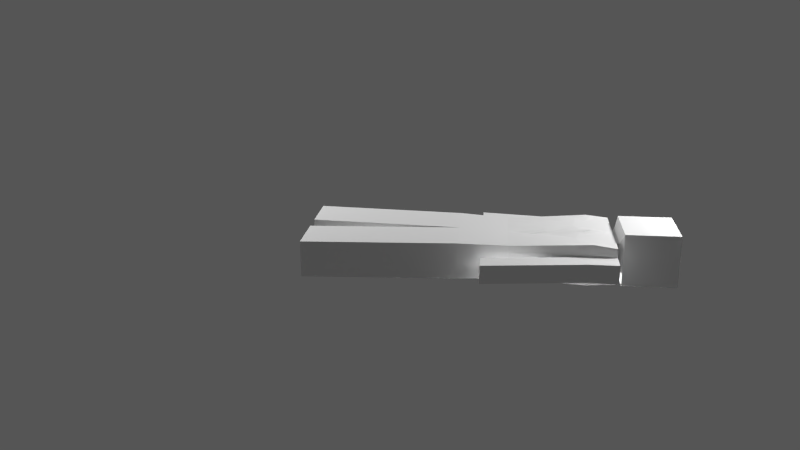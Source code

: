 # Source: default_player.blend  (saved by Blender 2.67.0; exported with 4.5.12 LTS)
import bpy
from mathutils import Matrix  # noqa: F401  (used for matrix-valued properties, if any)

bpy.ops.wm.read_factory_settings(use_empty=True)
scene = bpy.context.scene
scene.name = 'Scene'

# ---- collections
col_collection_1 = bpy.data.collections.new('Collection 1'); scene.collection.children.link(col_collection_1)

# ---- materials (node trees are filled in below, after node groups)
mat_material_001 = bpy.data.materials.new('Material.001')
mat_material_001.alpha_threshold = 0.0
mat_material_001.use_transparent_shadow = False
mat_material_001.roughness = 0.5
mat_material_001.specular_intensity = 0.0
mat_material_001.line_color = (0.0, 0.0, 0.0, 1.0)

# ---- material node trees

# ---- world
world_world_001 = bpy.data.worlds.new('World.001'); scene.world = world_world_001
world_world_001.color = (0.09084, 0.09084, 0.09084)
world_world_001.use_sun_shadow = False
world_world_001.sun_shadow_jitter_overblur = 0.0
world_world_001.cycles.sampling_method = 'MANUAL'
world_world_001.cycles.sample_map_resolution = 256

# ---- cameras
cam_camera_001 = bpy.data.cameras.new('Camera.001')
cam_camera_001.clip_end = 100.0
cam_camera_001.lens = 35.0
cam_camera_001.sensor_width = 32.0
cam_camera_001.sensor_height = 18.0
cam_camera_001.dof.focus_distance = 0.0
cam_camera_001.dof.aperture_fstop = 128.0

# ---- lights
light_lamp_003 = bpy.data.lights.new('Lamp.003', 'POINT')
light_lamp_003.transmission_factor = 0.0
light_lamp_003.cutoff_distance = 30.0
light_lamp_003.energy = 100.0
light_lamp_003.shadow_buffer_clip_start = 1.001
light_lamp_003.shadow_soft_size = 0.1
light_lamp_003.shadow_maximum_resolution = 0.006
light_lamp_003.use_absolute_resolution = True
light_lamp_003.cycles.use_multiple_importance_sampling = False
light_lamp_002 = bpy.data.lights.new('Lamp.002', 'POINT')
light_lamp_002.transmission_factor = 0.0
light_lamp_002.cutoff_distance = 30.0
light_lamp_002.energy = 100.0
light_lamp_002.shadow_buffer_clip_start = 1.001
light_lamp_002.shadow_soft_size = 0.1
light_lamp_002.shadow_maximum_resolution = 0.006
light_lamp_002.use_absolute_resolution = True
light_lamp_002.cycles.use_multiple_importance_sampling = False
light_lamp_001 = bpy.data.lights.new('Lamp.001', 'POINT')
light_lamp_001.transmission_factor = 0.0
light_lamp_001.cutoff_distance = 30.0
light_lamp_001.energy = 100.0
light_lamp_001.shadow_buffer_clip_start = 1.001
light_lamp_001.shadow_soft_size = 0.1
light_lamp_001.shadow_maximum_resolution = 0.006
light_lamp_001.use_absolute_resolution = True
light_lamp_001.cycles.use_multiple_importance_sampling = False
light_point = bpy.data.lights.new('Point', 'POINT')
light_point.transmission_factor = 0.0
light_point.energy = 28.0
light_point.shadow_buffer_clip_start = 0.5
light_point.shadow_soft_size = 0.1
light_point.shadow_maximum_resolution = 0.006
light_point.use_absolute_resolution = True
light_point.cycles.use_multiple_importance_sampling = False
light_lamp = bpy.data.lights.new('Lamp', 'POINT')
light_lamp.transmission_factor = 0.0
light_lamp.cutoff_distance = 30.0
light_lamp.energy = 100.0
light_lamp.shadow_buffer_clip_start = 1.001
light_lamp.shadow_soft_size = 0.1
light_lamp.shadow_maximum_resolution = 0.006
light_lamp.use_absolute_resolution = True
light_lamp.cycles.use_multiple_importance_sampling = False

# ---- meshes
me_cube_001 = bpy.data.meshes.new('Cube.001')
me_cube_001.from_pydata([(-0.09397, 0.2472, 0.8464), (0.09397, 0.2472, 0.8464), (-0.09397, 0.2472, 1.63), (0.09397, 0.2472, 1.63), (-0.09049, 0.2241, 1.098), (0.08249, 0.2241, 1.098), (-0.09397, 0.2991, 0.06301), (0.09397, 0.2991, 0.06301), (-0.09397, 0.05194, 0.06301), (0.09397, 0.05194, 0.06301), (-0.09397, 0.2732, 0.4547), (-0.09397, 0.02597, 0.4547), (0.09397, 0.2732, 0.4547), (0.09397, 0.02597, 0.4547), (0.04698, 0.2472, 1.63), (-0.1035, 0.2472, 1.485), (-0.04698, 0.2472, 1.63), (-0.04698, 0.2472, 1.485), (0.04698, 0.2472, 1.485), (0.04698, 0.3511, 1.63), (-0.04698, 0.3511, 1.63), (-0.04698, 0.3511, 1.485), (0.04698, 0.3511, 1.485), (-0.04698, 0.3158, 0.9625), (0.04698, 0.3158, 0.9625), (-0.04698, 0.4196, 0.9625), (0.04698, 0.4196, 0.9625), (-0.04698, 0.3853, 1.224), (-0.04698, 0.2815, 1.224), (0.04698, 0.3853, 1.224), (0.04698, 0.2815, 1.224), (-0.09397, 0.1343, 1.63), (-0.09397, 0.1648, 1.63), (0.06264, 0.2472, 1.63), (0.0783, 0.2472, 1.63), (-0.06264, 0.2472, 1.63), (-0.0783, 0.2472, 1.63), (0.09397, 0.1496, 1.63), (0.03132, 0.2472, 1.63), (0.01566, 0.2472, 1.63), (-0.03132, 0.2472, 1.63), (-0.01566, 0.2472, 1.63), (0.06264, 0.09313, 1.63), (-0.06264, 0.09313, 1.63), (0.0783, 0.1164, 1.652), (-0.0783, 0.1164, 1.652), (0.0, 0.1164, 1.652), (0.0783, 0.1164, 1.652), (-0.0783, 0.1164, 1.652), (0.0, 0.1164, 1.652), (0.1359, 0.1526, 1.671), (-0.1359, 0.1526, 1.671), (0.1359, 0.1526, 1.947), (-0.1359, 0.1526, 1.947), (0.1086, 0.2414, 1.513), (-0.09397, -0.2472, 0.8464), (0.09397, -0.2472, 0.8464), (-0.09397, -0.2472, 1.63), (0.09397, -0.2472, 1.63), (-0.09369, 0.0, 1.63), (-0.09049, -0.2241, 1.098), (-0.1095, 0.0, 0.8464), (0.08249, -0.2241, 1.098), (0.09397, 0.0, 1.63), (0.09397, 0.0, 0.8464), (-0.1061, 0.0, 1.098), (0.08249, 0.0, 1.098), (-0.09397, -0.2991, 0.06301), (0.09397, -0.2991, 0.06301), (-0.09397, -0.05194, 0.06301), (0.09397, -0.05194, 0.06301), (-0.09397, -0.2732, 0.4547), (-0.09397, -0.02597, 0.4547), (0.09397, -0.2732, 0.4547), (0.09397, -0.02597, 0.4547), (0.04698, -0.2472, 1.63), (-0.1035, -0.2472, 1.485), (-0.04698, -0.2472, 1.63), (-0.04698, -0.2472, 1.485), (0.04698, -0.2472, 1.485), (0.04698, -0.3511, 1.63), (-0.04698, -0.3511, 1.63), (-0.04698, -0.3511, 1.485), (0.04698, -0.3511, 1.485), (-0.04698, -0.3158, 0.9625), (0.04698, -0.3158, 0.9625), (-0.04698, -0.4196, 0.9625), (0.04698, -0.4196, 0.9625), (-0.04698, -0.3853, 1.224), (-0.04698, -0.2815, 1.224), (0.04698, -0.3853, 1.224), (0.04698, -0.2815, 1.224), (-0.09397, -0.1343, 1.63), (-0.09397, -0.1648, 1.63), (0.06264, -0.2472, 1.63), (0.0783, -0.2472, 1.63), (-0.06264, -0.2472, 1.63), (-0.0783, -0.2472, 1.63), (0.09397, -0.1496, 1.63), (-0.06264, 0.0, 1.63), (0.06264, 0.0, 1.63), (0.0, 0.0, 1.63), (0.06264, -0.09313, 1.63), (-0.06264, -0.09313, 1.63), (0.0783, -0.1164, 1.652), (-0.0783, -0.1164, 1.652), (0.0, -0.1164, 1.652), (0.0783, -0.1164, 1.652), (-0.0783, -0.1164, 1.652), (0.0, -0.1164, 1.652), (0.1359, -0.1526, 1.671), (-0.1359, -0.1526, 1.671), (0.1359, -0.1526, 1.947), (-0.1359, -0.1526, 1.947), (0.1086, -0.2414, 1.513), (0.07036, 0.0, 1.231), (0.09712, 0.0, 1.582), (0.1061, 0.0, 1.509), (-0.1116, 0.0, 1.389), (0.09397, -0.2472, 1.63), (0.1035, -0.2472, 1.485), (0.04698, -0.2472, 1.63), (0.04698, -0.2472, 1.485), (0.06264, -0.2472, 1.63), (0.0783, -0.2472, 1.63), (-0.09872, -0.2472, 1.557), (-0.08614, -0.2472, 1.63), (-0.05481, -0.2472, 1.63), (-0.07047, -0.2472, 1.63), (0.09872, -0.2472, 1.557), (0.08614, -0.2472, 1.63), (0.07522, -0.2472, 1.485), (0.05481, -0.2472, 1.63), (0.07047, -0.2472, 1.63), (-0.04698, -0.2991, 1.63), (0.0, -0.3511, 1.63), (0.04698, -0.2991, 1.63), (0.04698, -0.2472, 1.557), (-0.04698, -0.3511, 1.557), (0.04698, -0.3511, 1.557), (0.0, -0.2472, 1.485), (0.0, -0.3511, 1.485), (0.0, -0.2472, 1.63), (-0.04698, -0.2472, 1.557), (-0.04698, -0.2991, 1.485), (0.04698, -0.2991, 1.485), (0.0, -0.2991, 1.63), (0.0, -0.3511, 1.557), (-0.04698, -0.2991, 1.557), (0.04698, -0.2991, 1.557), (-0.04698, -0.2732, 1.63), (-0.02349, -0.3511, 1.63), (0.04698, -0.3251, 1.63), (0.04698, -0.2472, 1.594), (-0.04698, -0.3511, 1.594), (0.04698, -0.3511, 1.594), (0.02349, -0.2472, 1.485), (0.02349, -0.3511, 1.485), (-0.02349, -0.2472, 1.63), (-0.04698, -0.2472, 1.521), (-0.04698, -0.3251, 1.485), (0.04698, -0.2732, 1.485), (-0.04698, -0.3251, 1.63), (0.02349, -0.3511, 1.63), (0.04698, -0.2732, 1.63), (0.04698, -0.2472, 1.521), (-0.04698, -0.3511, 1.521), (0.04698, -0.3511, 1.521), (-0.02349, -0.2472, 1.485), (-0.02349, -0.3511, 1.485), (0.02349, -0.2472, 1.63), (-0.04698, -0.2472, 1.594), (-0.04698, -0.2732, 1.485), (0.04698, -0.3251, 1.485), (-0.02349, -0.2991, 1.63), (0.02349, -0.2991, 1.63), (0.0, -0.3251, 1.63), (0.0, -0.2732, 1.63), (0.02349, -0.3511, 1.557), (-0.02349, -0.3511, 1.557), (0.0, -0.3511, 1.594), (0.0, -0.3511, 1.521), (-0.04698, -0.3251, 1.557), (-0.04698, -0.2732, 1.557), (-0.04698, -0.2991, 1.594), (-0.04698, -0.2991, 1.521), (0.04698, -0.2732, 1.557), (0.04698, -0.3251, 1.557), (0.04698, -0.2991, 1.594), (0.04698, -0.2991, 1.521), (-0.02349, -0.2732, 1.63), (0.02349, -0.3511, 1.521), (-0.04698, -0.3251, 1.521), (0.04698, -0.2732, 1.521), (-0.02349, -0.3251, 1.63), (0.02349, -0.3251, 1.63), (0.02349, -0.2732, 1.63), (0.02349, -0.3511, 1.594), (-0.02349, -0.3511, 1.594), (-0.02349, -0.3511, 1.521), (-0.04698, -0.3251, 1.594), (-0.04698, -0.2732, 1.594), (-0.04698, -0.2732, 1.521), (0.04698, -0.2732, 1.594), (0.04698, -0.3251, 1.594), (0.04698, -0.3251, 1.521)], [], [(65, 4, 0, 61), (59, 31, 32, 2, 15, 4, 65, 118), (5, 66, 64, 1), (12, 13, 9, 7), (7, 9, 8, 6), (0, 1, 12, 10), (11, 8, 9, 13), (1, 64, 13, 12), (5, 1, 0, 4), (64, 61, 11, 13), (2, 36, 35, 16, 17, 15), (17, 16, 20, 21), (22, 18, 30, 29), (29, 26, 25, 27), (14, 18, 22, 19), (18, 17, 28, 30), (28, 27, 25, 23), (23, 25, 26, 24), (28, 23, 24, 30), (29, 30, 24, 26), (21, 22, 29, 27), (20, 19, 22, 21), (42, 44, 104, 102, 100), (45, 43, 99, 103, 105), (50, 51, 53, 52), (50, 52, 112, 110), (47, 49, 48, 51, 50), (3, 37, 63, 116, 117, 115, 66, 5, 54), (39, 41, 40, 16, 35, 36, 2, 32, 31, 59, 99, 101, 100, 63, 37, 3, 34, 33, 14, 38), (37, 42, 43, 31), (14, 33, 34, 3, 54, 18), (11, 10, 6, 8), (10, 12, 7, 6), (61, 0, 10, 11), (17, 18, 54, 5, 4, 15), (43, 45, 46, 44, 42), (17, 21, 27, 28), (65, 61, 55, 60), (59, 118, 65, 60, 76, 125, 57, 93, 92), (62, 56, 64, 66), (73, 68, 70, 74), (68, 67, 69, 70), (55, 71, 73, 56), (72, 74, 70, 69), (56, 73, 74, 64), (62, 60, 55, 56), (64, 74, 72, 61), (57, 125, 76, 78, 159, 143, 171, 77, 127, 96, 128, 97, 126), (39, 38, 14, 19, 20, 16, 40, 41), (78, 89, 88, 82, 160, 144, 172), (88, 90, 83, 157, 141, 169, 82), (110, 112, 113, 111), (52, 53, 113, 112), (50, 110, 107, 47), (107, 110, 111, 108, 109), (58, 114, 62, 66, 115, 117, 116, 63, 98), (75, 94, 95, 58, 98, 63, 100, 101, 99, 59, 92, 93, 57, 126, 97, 128, 96, 127, 77, 158, 142, 170), (98, 92, 103, 102), (75, 153, 137, 165, 79, 114, 58, 95, 94), (72, 69, 67, 71), (71, 67, 68, 73), (61, 72, 71, 55), (78, 76, 60, 62, 114, 79, 156, 140, 168), (103, 102, 104, 106, 105), (111, 51, 48, 108), (53, 51, 111, 113), (190, 158, 77, 150), (86, 84, 85, 87), (191, 157, 83, 167), (78, 168, 140, 156, 79, 91, 89), (88, 86, 87, 90), (91, 85, 84, 89), (86, 88, 89, 84), (90, 87, 85, 91), (124, 133, 123, 132, 121, 122, 131, 120, 129, 119, 130), (83, 90, 91, 79, 161, 145, 173), (192, 160, 82, 166), (193, 161, 79, 165), (194, 174, 134, 162), (195, 175, 146, 176), (196, 170, 142, 177), (197, 178, 139, 155), (198, 179, 147, 180), (199, 169, 141, 181), (200, 182, 138, 154), (201, 183, 148, 184), (202, 172, 144, 185), (203, 186, 137, 153), (204, 187, 149, 188), (205, 173, 145, 189), (174, 190, 150, 134), (146, 177, 190, 174), (177, 142, 158, 190), (178, 191, 167, 139), (147, 181, 191, 178), (181, 141, 157, 191), (182, 192, 166, 138), (148, 185, 192, 182), (185, 144, 160, 192), (186, 193, 165, 137), (149, 189, 193, 186), (189, 145, 161, 193), (151, 194, 162, 81), (135, 176, 194, 151), (176, 146, 174, 194), (163, 195, 176, 135), (80, 152, 195, 163), (152, 136, 175, 195), (175, 196, 177, 146), (136, 164, 196, 175), (164, 75, 170, 196), (163, 197, 155, 80), (135, 180, 197, 163), (180, 147, 178, 197), (151, 198, 180, 135), (81, 154, 198, 151), (154, 138, 179, 198), (179, 199, 181, 147), (138, 166, 199, 179), (166, 82, 169, 199), (162, 200, 154, 81), (134, 184, 200, 162), (184, 148, 182, 200), (150, 201, 184, 134), (77, 171, 201, 150), (171, 143, 183, 201), (183, 202, 185, 148), (143, 159, 202, 183), (159, 78, 172, 202), (164, 203, 153, 75), (136, 188, 203, 164), (188, 149, 186, 203), (152, 204, 188, 136), (80, 155, 204, 152), (155, 139, 187, 204), (187, 205, 189, 149), (139, 167, 205, 187), (167, 83, 173, 205)])
_uv = me_cube_001.uv_layers.new(name='UVMap')
_uv.uv.foreach_set('vector', [0.3654, 0.3071, 0.3047, 0.3073, 0.2985, 0.2392, 0.3654, 0.2392, 0.3654, 0.4514, 0.329, 0.4514, 0.3208, 0.4514, 0.2985, 0.4514, 0.2985, 0.4121, 0.3047, 0.3073, 0.3654, 0.3071, 0.3654, 0.3877, 0.1905, 0.3562, 0.1298, 0.35, 0.1298, 0.2881, 0.1968, 0.2881, 0.2038, 0.182, 0.1369, 0.182, 0.1439, 0.07584, 0.2109, 0.07584, 0.2109, 0.07584, 0.1439, 0.07584, 0.1439, 0.02493, 0.2109, 0.02493, 0.272, 0.2663, 0.2211, 0.2658, 0.2216, 0.1597, 0.2725, 0.16, 0.5488, 0.1237, 0.5488, 0.01759, 0.5997, 0.01759, 0.5997, 0.1237, 0.1968, 0.2881, 0.1298, 0.2881, 0.1369, 0.182, 0.2038, 0.182, 0.2257, 0.3348, 0.2211, 0.2658, 0.272, 0.2663, 0.2734, 0.3348, 0.5997, 0.2298, 0.5446, 0.2298, 0.5488, 0.1237, 0.5997, 0.1237, 0.2724, 0.477, 0.2699, 0.477, 0.2673, 0.4771, 0.2648, 0.4771, 0.2623, 0.439, 0.2801, 0.4387, 0.3003, 0.9125, 0.2998, 0.9734, 0.3396, 0.9737, 0.3397, 0.9125, 0.4687, 0.9139, 0.4302, 0.9152, 0.4422, 0.8146, 0.4817, 0.8146, 0.4132, 0.815, 0.4132, 0.7157, 0.3774, 0.7157, 0.3774, 0.815, 0.4249, 0.9517, 0.4302, 0.9152, 0.4687, 0.9139, 0.4691, 0.9651, 0.5417, 0.9557, 0.5049, 0.9544, 0.5049, 0.8551, 0.5406, 0.8551, 0.3133, 0.8132, 0.3528, 0.8132, 0.3658, 0.714, 0.3263, 0.714, 0.5049, 0.7559, 0.5049, 0.7164, 0.5406, 0.7164, 0.5406, 0.7559, 0.5049, 0.8551, 0.5049, 0.7559, 0.5406, 0.7559, 0.5406, 0.8551, 0.4817, 0.8146, 0.4422, 0.8146, 0.4552, 0.7154, 0.4947, 0.7154, 0.3774, 0.9142, 0.4132, 0.9142, 0.4132, 0.815, 0.3774, 0.815, 0.3772, 0.9748, 0.4134, 0.9648, 0.4132, 0.9142, 0.3774, 0.9142, 0.8094, 0.4588, 0.821, 0.4667, 0.7041, 0.4667, 0.7158, 0.4588, 0.7626, 0.4588, 0.821, 0.388, 0.8094, 0.3959, 0.7626, 0.3959, 0.7158, 0.3959, 0.7041, 0.388, 0.8391, 0.4956, 0.9751, 0.4956, 0.9751, 0.634, 0.8391, 0.634, 0.8391, 0.4956, 0.8391, 0.634, 0.6866, 0.634, 0.6866, 0.4956, 0.8213, 0.4666, 0.8213, 0.4273, 0.8213, 0.388, 0.8395, 0.359, 0.8391, 0.4956, 0.1968, 0.5003, 0.1703, 0.5003, 0.1298, 0.5003, 0.1316, 0.4805, 0.1296, 0.4505, 0.1298, 0.3895, 0.1298, 0.35, 0.1905, 0.3562, 0.1952, 0.4687, 0.3265, 0.6005, 0.3265, 0.6138, 0.3265, 0.6205, 0.3265, 0.6272, 0.3265, 0.6339, 0.3265, 0.6405, 0.3265, 0.6472, 0.2914, 0.6472, 0.2784, 0.6472, 0.2212, 0.6393, 0.2212, 0.6339, 0.2212, 0.6072, 0.2212, 0.5805, 0.2212, 0.5672, 0.2849, 0.5672, 0.3265, 0.5672, 0.3265, 0.5738, 0.3265, 0.5805, 0.3265, 0.5872, 0.3265, 0.5938, 0.2849, 0.5672, 0.2609, 0.5805, 0.2609, 0.6339, 0.2784, 0.6472, 0.241, 0.4804, 0.2356, 0.4808, 0.2308, 0.4813, 0.2205, 0.4805, 0.2203, 0.4473, 0.2389, 0.4421, 0.3584, 0.1331, 0.2914, 0.1331, 0.2844, 0.02694, 0.3514, 0.02694, 0.2725, 0.16, 0.2216, 0.1597, 0.2221, 0.05361, 0.273, 0.05362, 0.3654, 0.2392, 0.2985, 0.2392, 0.2914, 0.1331, 0.3584, 0.1331, 0.2623, 0.439, 0.2389, 0.4421, 0.2203, 0.4473, 0.2257, 0.3348, 0.2734, 0.3348, 0.2801, 0.4387, 0.8094, 0.3959, 0.821, 0.388, 0.821, 0.4273, 0.821, 0.4667, 0.8094, 0.4588, 0.3003, 0.9125, 0.3397, 0.9125, 0.3528, 0.8132, 0.3133, 0.8132, 0.3654, 0.3071, 0.3654, 0.2392, 0.4324, 0.2392, 0.4261, 0.3073, 0.3654, 0.4514, 0.3654, 0.3877, 0.3654, 0.3071, 0.4261, 0.3073, 0.4324, 0.4121, 0.4324, 0.4317, 0.4324, 0.4514, 0.4101, 0.4514, 0.4018, 0.4514, 0.06913, 0.3562, 0.06287, 0.2881, 0.1298, 0.2881, 0.1298, 0.35, 0.05583, 0.182, 0.0488, 0.07584, 0.1158, 0.07584, 0.1228, 0.182, 0.0488, 0.07584, 0.0488, 0.02493, 0.1158, 0.02493, 0.1158, 0.07584, 0.4637, 0.2425, 0.4637, 0.1364, 0.5146, 0.1364, 0.5146, 0.2425, 0.5488, 0.3359, 0.5997, 0.3359, 0.5997, 0.442, 0.5488, 0.442, 0.06287, 0.2881, 0.05583, 0.182, 0.1228, 0.182, 0.1298, 0.2881, 0.5115, 0.3107, 0.4646, 0.3107, 0.4637, 0.2425, 0.5146, 0.2425, 0.5997, 0.2298, 0.5997, 0.3359, 0.5488, 0.3359, 0.5446, 0.2298, 0.4611, 0.4674, 0.4599, 0.4414, 0.4587, 0.4154, 0.4765, 0.4154, 0.4772, 0.4284, 0.4779, 0.4414, 0.4786, 0.4544, 0.4793, 0.4674, 0.4767, 0.4674, 0.4741, 0.4674, 0.4715, 0.4674, 0.4689, 0.4674, 0.465, 0.4674, 0.3265, 0.6005, 0.3265, 0.5938, 0.3265, 0.5872, 0.3707, 0.5872, 0.3707, 0.6272, 0.3265, 0.6272, 0.3265, 0.6205, 0.3265, 0.6138, 0.1272, 0.913, 0.1142, 0.8137, 0.07468, 0.8137, 0.0877, 0.913, 0.09757, 0.913, 0.1074, 0.913, 0.1173, 0.913, 0.1319, 0.8137, 0.1676, 0.8137, 0.1676, 0.913, 0.1586, 0.913, 0.1497, 0.913, 0.1408, 0.913, 0.1319, 0.913, 0.6866, 0.4956, 0.6866, 0.634, 0.5506, 0.634, 0.5506, 0.4956, 0.8391, 0.634, 0.8391, 0.77, 0.6866, 0.77, 0.6866, 0.634, 0.8391, 0.4956, 0.6866, 0.4956, 0.7044, 0.4666, 0.8213, 0.4666, 0.7044, 0.4666, 0.6866, 0.4956, 0.6862, 0.359, 0.7044, 0.388, 0.7044, 0.4273, 0.06287, 0.5003, 0.06443, 0.4687, 0.06913, 0.3562, 0.1298, 0.35, 0.1298, 0.3895, 0.1296, 0.4505, 0.1316, 0.4805, 0.1298, 0.5003, 0.08932, 0.5003, 0.116, 0.5872, 0.116, 0.5805, 0.116, 0.5738, 0.116, 0.5672, 0.1575, 0.5672, 0.2212, 0.5672, 0.2212, 0.5805, 0.2212, 0.6072, 0.2212, 0.6339, 0.2212, 0.6393, 0.164, 0.6472, 0.151, 0.6472, 0.116, 0.6472, 0.116, 0.6439, 0.116, 0.6405, 0.116, 0.6372, 0.116, 0.6339, 0.116, 0.6305, 0.116, 0.6272, 0.116, 0.6172, 0.116, 0.6072, 0.116, 0.5972, 0.1575, 0.5672, 0.164, 0.6472, 0.1816, 0.6339, 0.1816, 0.5805, 0.4995, 0.4678, 0.4998, 0.4551, 0.5002, 0.4424, 0.5005, 0.4297, 0.5008, 0.417, 0.5186, 0.4231, 0.5173, 0.4675, 0.5122, 0.4676, 0.5071, 0.4677, 0.3725, 0.1331, 0.3795, 0.02694, 0.4465, 0.02694, 0.4394, 0.1331, 0.4637, 0.1364, 0.4637, 0.03026, 0.5146, 0.03026, 0.5146, 0.1364, 0.3654, 0.2392, 0.3725, 0.1331, 0.4394, 0.1331, 0.4324, 0.2392, 0.4765, 0.4154, 0.4587, 0.4154, 0.4646, 0.3107, 0.5115, 0.3107, 0.5186, 0.4231, 0.5008, 0.417, 0.4947, 0.4166, 0.4886, 0.4162, 0.4826, 0.4158, 0.7158, 0.3959, 0.7158, 0.4588, 0.7041, 0.4667, 0.7041, 0.4273, 0.7041, 0.388, 0.6862, 0.359, 0.8395, 0.359, 0.8213, 0.388, 0.7044, 0.388, 0.3981, 0.634, 0.3981, 0.4956, 0.5506, 0.4956, 0.5506, 0.634, 0.1049, 0.6172, 0.116, 0.6172, 0.116, 0.6272, 0.1049, 0.6272, 0.2486, 0.7165, 0.2486, 0.756, 0.2844, 0.756, 0.2844, 0.7165, 0.1586, 0.9268, 0.1586, 0.913, 0.1676, 0.913, 0.1676, 0.9268, 0.2486, 0.9546, 0.2574, 0.9548, 0.2662, 0.955, 0.275, 0.9552, 0.2838, 0.9554, 0.2844, 0.8553, 0.2486, 0.8553, 0.1319, 0.8137, 0.1319, 0.7145, 0.1676, 0.7145, 0.1676, 0.8137, 0.2844, 0.8553, 0.2844, 0.756, 0.2486, 0.756, 0.2486, 0.8553, 0.06171, 0.7144, 0.07468, 0.8137, 0.1142, 0.8137, 0.1012, 0.7145, 0.1874, 0.8142, 0.1743, 0.715, 0.2138, 0.715, 0.2268, 0.8142, 0.0, 0.0, 0.0, 0.0, 0.0, 0.0, 0.0, 0.0, 0.0, 0.0, 0.0, 0.0, 0.0, 0.0, 0.0, 0.0, 0.0, 0.0, 0.0, 0.0, 0.0, 0.0, 0.2004, 0.9135, 0.1874, 0.8142, 0.2268, 0.8142, 0.2393, 0.9143, 0.2296, 0.9141, 0.2199, 0.9139, 0.2101, 0.9137, 0.09757, 0.9268, 0.09757, 0.913, 0.0877, 0.913, 0.0877, 0.9268, 0.2297, 0.9277, 0.2296, 0.9141, 0.2393, 0.9143, 0.2395, 0.9279, 0.08278, 0.6172, 0.09384, 0.6172, 0.09384, 0.6272, 0.08278, 0.6272, 0.08278, 0.5972, 0.09384, 0.5972, 0.09384, 0.6072, 0.08278, 0.6072, 0.1049, 0.5972, 0.116, 0.5972, 0.116, 0.6072, 0.1049, 0.6072, 0.1586, 0.9544, 0.1586, 0.9406, 0.1676, 0.9406, 0.1676, 0.9544, 0.1408, 0.9544, 0.1408, 0.9406, 0.1497, 0.9406, 0.1497, 0.9544, 0.1408, 0.9268, 0.1408, 0.913, 0.1497, 0.913, 0.1497, 0.9268, 0.09757, 0.9544, 0.09757, 0.9406, 0.0877, 0.9406, 0.0877, 0.9544, 0.1173, 0.9544, 0.1173, 0.9406, 0.1074, 0.9406, 0.1074, 0.9544, 0.1173, 0.9268, 0.1173, 0.913, 0.1074, 0.913, 0.1074, 0.9268, 0.2299, 0.955, 0.2298, 0.9414, 0.2396, 0.9415, 0.2397, 0.955, 0.2102, 0.9549, 0.2102, 0.9412, 0.22, 0.9413, 0.2201, 0.9549, 0.2102, 0.9274, 0.2101, 0.9137, 0.2199, 0.9139, 0.2199, 0.9276, 0.09384, 0.6172, 0.1049, 0.6172, 0.1049, 0.6272, 0.09384, 0.6272, 0.09384, 0.6072, 0.1049, 0.6072, 0.1049, 0.6172, 0.09384, 0.6172, 0.1049, 0.6072, 0.116, 0.6072, 0.116, 0.6172, 0.1049, 0.6172, 0.1586, 0.9406, 0.1586, 0.9268, 0.1676, 0.9268, 0.1676, 0.9406, 0.1497, 0.9406, 0.1497, 0.9268, 0.1586, 0.9268, 0.1586, 0.9406, 0.1497, 0.9268, 0.1497, 0.913, 0.1586, 0.913, 0.1586, 0.9268, 0.09757, 0.9406, 0.09757, 0.9268, 0.0877, 0.9268, 0.0877, 0.9406, 0.1074, 0.9406, 0.1074, 0.9268, 0.09757, 0.9268, 0.09757, 0.9406, 0.1074, 0.9268, 0.1074, 0.913, 0.09757, 0.913, 0.09757, 0.9268, 0.2298, 0.9414, 0.2297, 0.9277, 0.2395, 0.9279, 0.2396, 0.9415, 0.22, 0.9413, 0.2199, 0.9276, 0.2297, 0.9277, 0.2298, 0.9414, 0.2199, 0.9276, 0.2199, 0.9139, 0.2296, 0.9141, 0.2297, 0.9277, 0.07172, 0.6172, 0.08278, 0.6172, 0.08278, 0.6272, 0.07172, 0.6272, 0.07172, 0.6072, 0.08278, 0.6072, 0.08278, 0.6172, 0.07172, 0.6172, 0.08278, 0.6072, 0.09384, 0.6072, 0.09384, 0.6172, 0.08278, 0.6172, 0.07172, 0.5972, 0.08278, 0.5972, 0.08278, 0.6072, 0.07172, 0.6072, 0.07172, 0.5872, 0.08278, 0.5872, 0.08278, 0.5972, 0.07172, 0.5972, 0.08278, 0.5872, 0.09384, 0.5872, 0.09384, 0.5972, 0.08278, 0.5972, 0.09384, 0.5972, 0.1049, 0.5972, 0.1049, 0.6072, 0.09384, 0.6072, 0.09384, 0.5872, 0.1049, 0.5872, 0.1049, 0.5972, 0.09384, 0.5972, 0.1049, 0.5872, 0.116, 0.5872, 0.116, 0.5972, 0.1049, 0.5972, 0.1586, 0.9681, 0.1586, 0.9544, 0.1676, 0.9544, 0.1676, 0.9681, 0.1497, 0.9681, 0.1497, 0.9544, 0.1586, 0.9544, 0.1586, 0.9681, 0.1497, 0.9544, 0.1497, 0.9406, 0.1586, 0.9406, 0.1586, 0.9544, 0.1408, 0.9681, 0.1408, 0.9544, 0.1497, 0.9544, 0.1497, 0.9681, 0.1319, 0.9681, 0.1319, 0.9544, 0.1408, 0.9544, 0.1408, 0.9681, 0.1319, 0.9544, 0.1319, 0.9406, 0.1408, 0.9406, 0.1408, 0.9544, 0.1408, 0.9406, 0.1408, 0.9268, 0.1497, 0.9268, 0.1497, 0.9406, 0.1319, 0.9406, 0.1319, 0.9268, 0.1408, 0.9268, 0.1408, 0.9406, 0.1319, 0.9268, 0.1319, 0.913, 0.1408, 0.913, 0.1408, 0.9268, 0.09757, 0.9681, 0.09757, 0.9544, 0.0877, 0.9544, 0.0877, 0.9681, 0.1074, 0.9681, 0.1074, 0.9544, 0.09757, 0.9544, 0.09757, 0.9681, 0.1074, 0.9544, 0.1074, 0.9406, 0.09757, 0.9406, 0.09757, 0.9544, 0.1173, 0.9681, 0.1173, 0.9544, 0.1074, 0.9544, 0.1074, 0.9681, 0.1272, 0.9681, 0.1272, 0.9544, 0.1173, 0.9544, 0.1173, 0.9681, 0.1272, 0.9544, 0.1272, 0.9406, 0.1173, 0.9406, 0.1173, 0.9544, 0.1173, 0.9406, 0.1173, 0.9268, 0.1074, 0.9268, 0.1074, 0.9406, 0.1272, 0.9406, 0.1272, 0.9268, 0.1173, 0.9268, 0.1173, 0.9406, 0.1272, 0.9268, 0.1272, 0.913, 0.1173, 0.913, 0.1173, 0.9268, 0.23, 0.9686, 0.2299, 0.955, 0.2397, 0.955, 0.2399, 0.9686, 0.2201, 0.9686, 0.2201, 0.9549, 0.2299, 0.955, 0.23, 0.9686, 0.2201, 0.9549, 0.22, 0.9413, 0.2298, 0.9414, 0.2299, 0.955, 0.2103, 0.9686, 0.2102, 0.9549, 0.2201, 0.9549, 0.2201, 0.9686, 0.2004, 0.9686, 0.2004, 0.9548, 0.2102, 0.9549, 0.2103, 0.9686, 0.2004, 0.9548, 0.2004, 0.9411, 0.2102, 0.9412, 0.2102, 0.9549, 0.2102, 0.9412, 0.2102, 0.9274, 0.2199, 0.9276, 0.22, 0.9413, 0.2004, 0.9411, 0.2004, 0.9273, 0.2102, 0.9274, 0.2102, 0.9412, 0.2004, 0.9273, 0.2004, 0.9135, 0.2101, 0.9137, 0.2102, 0.9274])
_ca = me_cube_001.color_attributes.new('Col', 'BYTE_COLOR', 'CORNER')
_ca.data.foreach_set('color', [0.9387, 1.0, 0.9823, 1.0, 0.9387, 1.0, 0.9823, 1.0, 0.9387, 1.0, 0.9823, 1.0, 0.8308, 0.8796, 0.9823, 1.0, 0.9387, 1.0, 0.9823, 1.0, 0.9387, 1.0, 0.9823, 1.0, 0.9387, 1.0, 0.9823, 1.0, 0.9387, 1.0, 0.9823, 1.0, 0.9387, 1.0, 0.9823, 1.0, 0.9387, 1.0, 0.9823, 1.0, 0.9387, 1.0, 0.9823, 1.0, 0.9387, 1.0, 0.9823, 1.0, 0.9387, 1.0, 0.9823, 1.0, 0.9387, 1.0, 0.9823, 1.0, 0.9387, 1.0, 0.9823, 1.0, 0.9387, 1.0, 0.9823, 1.0, 0.9387, 1.0, 0.9823, 1.0, 0.9387, 1.0, 0.9823, 1.0, 0.9387, 1.0, 0.9823, 1.0, 0.9387, 1.0, 0.9823, 1.0, 0.9387, 1.0, 0.9823, 1.0, 0.9387, 1.0, 0.9823, 1.0, 0.9387, 1.0, 0.9823, 1.0, 0.9387, 1.0, 0.9823, 1.0, 0.9387, 1.0, 0.9823, 1.0, 0.9387, 1.0, 0.9823, 1.0, 0.9387, 1.0, 0.9823, 1.0, 0.9387, 1.0, 0.9823, 1.0, 0.9387, 1.0, 0.9823, 1.0, 0.9387, 1.0, 0.9823, 1.0, 0.4179, 0.4397, 0.9911, 1.0, 0.9301, 0.9911, 0.9823, 1.0, 0.9387, 1.0, 0.9823, 1.0, 0.9387, 1.0, 0.9823, 1.0, 0.9387, 1.0, 0.9823, 1.0, 0.9387, 1.0, 0.9823, 1.0, 0.9387, 1.0, 0.9823, 1.0, 0.9387, 1.0, 0.9823, 1.0, 0.9387, 1.0, 0.9823, 1.0, 0.9387, 1.0, 0.9823, 1.0, 0.9387, 1.0, 0.9823, 1.0, 0.9387, 1.0, 0.9823, 1.0, 0.9387, 1.0, 0.9823, 1.0, 0.9387, 1.0, 0.9823, 1.0, 0.9387, 1.0, 0.9823, 1.0, 0.9387, 1.0, 0.9823, 1.0, 0.9387, 1.0, 0.9823, 1.0, 0.9387, 1.0, 0.9823, 1.0, 0.9387, 1.0, 0.9823, 1.0, 0.9387, 1.0, 0.9823, 1.0, 0.9387, 1.0, 0.9823, 1.0, 0.9387, 1.0, 0.9823, 1.0, 0.9387, 1.0, 0.9823, 1.0, 0.9387, 1.0, 0.9823, 1.0, 1.0, 1.0, 1.0, 1.0, 1.0, 1.0, 1.0, 1.0, 1.0, 1.0, 1.0, 1.0, 1.0, 1.0, 1.0, 1.0, 0.9387, 1.0, 0.9823, 1.0, 1.0, 1.0, 1.0, 1.0, 0.9473, 1.0, 0.9911, 1.0, 0.9387, 1.0, 0.9823, 1.0, 1.0, 1.0, 1.0, 1.0, 1.0, 1.0, 1.0, 1.0, 1.0, 1.0, 1.0, 1.0, 1.0, 1.0, 1.0, 1.0, 1.0, 1.0, 1.0, 1.0, 1.0, 1.0, 1.0, 1.0, 1.0, 1.0, 1.0, 1.0, 1.0, 1.0, 1.0, 1.0, 0.9387, 1.0, 0.9823, 1.0, 0.9387, 1.0, 0.9823, 1.0, 0.9473, 1.0, 0.9911, 1.0, 0.9387, 1.0, 0.9823, 1.0, 1.0, 1.0, 1.0, 1.0, 1.0, 1.0, 1.0, 1.0, 1.0, 1.0, 1.0, 1.0, 1.0, 1.0, 1.0, 1.0, 1.0, 1.0, 1.0, 1.0, 1.0, 1.0, 1.0, 1.0, 1.0, 1.0, 1.0, 1.0, 1.0, 1.0, 1.0, 1.0, 1.0, 1.0, 1.0, 1.0, 1.0, 1.0, 1.0, 1.0, 1.0, 1.0, 1.0, 1.0, 1.0, 1.0, 1.0, 1.0, 0.9387, 1.0, 0.9823, 1.0, 0.9387, 1.0, 0.9823, 1.0, 0.9387, 1.0, 0.9823, 1.0, 0.9387, 1.0, 0.9823, 1.0, 0.9387, 1.0, 0.9823, 1.0, 0.9387, 1.0, 0.9823, 1.0, 0.9387, 1.0, 0.9823, 1.0, 0.9387, 1.0, 0.9823, 1.0, 1.0, 1.0, 1.0, 1.0, 1.0, 1.0, 1.0, 1.0, 1.0, 1.0, 1.0, 1.0, 1.0, 1.0, 1.0, 1.0, 1.0, 1.0, 1.0, 1.0, 0.9387, 1.0, 0.9823, 1.0, 0.9387, 1.0, 0.9823, 1.0, 0.9387, 1.0, 0.9823, 1.0, 0.956, 0.5457, 0.807, 1.0, 0.956, 0.4508, 0.7605, 1.0, 0.9387, 1.0, 0.9823, 1.0, 0.9387, 1.0, 0.9823, 1.0, 0.9387, 1.0, 0.9823, 1.0, 0.9823, 1.0, 1.0, 1.0, 1.0, 1.0, 1.0, 1.0, 1.0, 1.0, 1.0, 1.0, 0.9473, 1.0, 0.9911, 1.0, 0.9387, 1.0, 0.9823, 1.0, 1.0, 1.0, 1.0, 1.0, 1.0, 1.0, 1.0, 1.0, 1.0, 1.0, 1.0, 1.0, 1.0, 1.0, 1.0, 1.0, 1.0, 1.0, 1.0, 1.0, 1.0, 1.0, 1.0, 1.0, 0.9911, 1.0, 1.0, 1.0, 0.9473, 1.0, 0.9823, 1.0, 0.9387, 1.0, 0.9823, 1.0, 0.9387, 1.0, 0.9823, 1.0, 0.9387, 1.0, 0.9823, 1.0, 0.9387, 1.0, 0.9823, 1.0, 0.9387, 1.0, 0.9823, 1.0, 1.0, 1.0, 1.0, 1.0, 0.9387, 1.0, 0.9823, 1.0, 0.9387, 1.0, 0.9823, 1.0, 0.9387, 1.0, 0.9823, 1.0, 0.9387, 1.0, 0.9823, 1.0, 0.9387, 1.0, 0.9823, 1.0, 0.9387, 1.0, 0.9823, 1.0, 0.9387, 1.0, 0.9823, 1.0, 0.9387, 1.0, 0.9823, 1.0, 0.9387, 1.0, 0.9823, 1.0, 0.9387, 1.0, 0.9823, 1.0, 0.9387, 1.0, 0.9823, 1.0, 0.9387, 1.0, 0.9823, 1.0, 0.9387, 1.0, 0.9823, 1.0, 0.9387, 1.0, 0.9823, 1.0, 0.9387, 1.0, 0.9823, 1.0, 0.9473, 1.0, 0.9911, 1.0, 0.9473, 1.0, 0.9911, 1.0, 0.9387, 1.0, 0.9823, 1.0, 0.9387, 1.0, 0.9823, 1.0, 0.9387, 1.0, 0.9823, 1.0, 0.9387, 1.0, 0.9823, 1.0, 0.9387, 1.0, 0.9823, 1.0, 0.9387, 1.0, 0.9823, 1.0, 0.9387, 1.0, 0.9823, 1.0, 0.9387, 1.0, 0.9823, 1.0, 0.9387, 1.0, 0.9823, 1.0, 0.9473, 1.0, 0.9911, 1.0, 0.9473, 1.0, 0.9911, 1.0, 0.9387, 1.0, 0.9823, 1.0, 0.9387, 1.0, 0.9823, 1.0, 0.9387, 1.0, 0.9823, 1.0, 0.9387, 1.0, 0.9823, 1.0, 0.9387, 1.0, 0.9823, 1.0, 0.9387, 1.0, 0.9823, 1.0, 0.9387, 1.0, 0.9823, 1.0, 0.9387, 1.0, 0.9823, 1.0, 0.9387, 1.0, 0.9823, 1.0, 0.9387, 1.0, 0.9823, 1.0, 0.8308, 0.8796, 0.9823, 1.0, 0.9387, 1.0, 0.9823, 1.0, 0.9387, 1.0, 0.9823, 1.0, 0.9387, 1.0, 0.9823, 1.0, 0.9387, 1.0, 0.9823, 1.0, 0.9387, 1.0, 0.9823, 1.0, 0.9387, 1.0, 0.9823, 1.0, 0.9387, 1.0, 0.9823, 1.0, 0.9387, 1.0, 0.9823, 1.0, 0.9387, 1.0, 0.9823, 1.0, 1.0, 1.0, 1.0, 1.0, 1.0, 1.0, 1.0, 1.0, 1.0, 1.0, 1.0, 1.0, 1.0, 1.0, 1.0, 1.0, 1.0, 1.0, 1.0, 1.0, 0.9387, 1.0, 0.9823, 1.0, 0.9387, 1.0, 0.9823, 1.0, 0.9387, 1.0, 0.9823, 1.0, 0.9387, 1.0, 0.9823, 1.0, 0.9387, 1.0, 0.9823, 1.0, 0.8308, 0.8796, 0.9823, 1.0, 0.9387, 1.0, 0.9823, 1.0, 0.9387, 1.0, 0.9823, 1.0, 0.9387, 1.0, 0.9823, 1.0, 0.9387, 1.0, 0.9823, 1.0, 0.9387, 1.0, 0.9823, 1.0, 0.9387, 1.0, 0.9823, 1.0, 0.9387, 1.0, 0.9823, 1.0, 0.9387, 1.0, 0.9823, 1.0, 0.9387, 1.0, 0.9823, 1.0, 0.9387, 1.0, 0.9823, 1.0, 0.9387, 1.0, 0.9823, 1.0, 0.9387, 1.0, 0.9823, 1.0, 0.9387, 1.0, 0.9823, 1.0, 0.9387, 1.0, 0.9823, 1.0, 0.9387, 1.0, 0.9823, 1.0, 0.9387, 1.0, 0.9823, 1.0, 0.9387, 1.0, 0.9823, 1.0, 0.9387, 1.0, 0.9823, 1.0, 0.9387, 1.0, 0.9823, 1.0, 0.8388, 0.8963, 0.9823, 1.0, 0.9387, 1.0, 0.9823, 1.0, 0.9387, 1.0, 0.9823, 1.0, 0.9387, 1.0, 0.9823, 1.0, 0.9387, 1.0, 0.9823, 1.0, 0.9387, 1.0, 0.9823, 1.0, 0.9387, 1.0, 0.9823, 1.0, 0.9387, 1.0, 0.9823, 1.0, 0.9387, 1.0, 0.9823, 1.0, 0.9387, 1.0, 0.9823, 1.0, 0.9387, 1.0, 0.9823, 1.0, 0.9387, 1.0, 0.9823, 1.0, 0.9387, 1.0, 0.9823, 1.0, 0.9387, 1.0, 0.9823, 1.0, 0.9387, 1.0, 0.9823, 1.0, 0.9387, 1.0, 0.9823, 1.0, 0.9387, 1.0, 0.9823, 1.0, 0.9387, 1.0, 0.9823, 1.0, 0.9387, 1.0, 0.9823, 1.0, 0.9387, 1.0, 0.9823, 1.0, 0.9823, 1.0, 1.0, 1.0, 0.9387, 1.0, 0.9823, 1.0, 0.9387, 1.0, 0.9823, 1.0, 0.9387, 1.0, 0.9823, 1.0, 0.9387, 1.0, 0.9823, 1.0, 0.9387, 1.0, 0.9823, 1.0, 0.9387, 1.0, 0.9823, 1.0, 0.9387, 1.0, 0.9823, 1.0, 0.9387, 1.0, 0.9823, 1.0, 0.9387, 1.0, 0.9823, 1.0, 0.9387, 1.0, 0.9823, 1.0, 0.9387, 1.0, 0.9823, 1.0, 0.9387, 1.0, 0.9823, 1.0, 0.9387, 1.0, 0.9823, 1.0, 0.9387, 1.0, 0.9823, 1.0, 0.9387, 1.0, 0.9823, 1.0, 0.9387, 1.0, 0.9823, 1.0, 0.9387, 1.0, 0.9823, 1.0, 0.9387, 1.0, 0.9823, 1.0, 0.9387, 1.0, 0.9823, 1.0, 0.9387, 1.0, 0.9823, 1.0, 0.9387, 1.0, 0.9823, 1.0, 0.9387, 1.0, 0.9823, 1.0, 0.9387, 1.0, 0.9823, 1.0, 0.9387, 1.0, 0.9823, 1.0, 0.9387, 1.0, 0.9823, 1.0, 0.9387, 1.0, 0.9823, 1.0, 0.9387, 1.0, 0.9823, 1.0, 0.9387, 1.0, 0.9823, 1.0, 0.9387, 1.0, 0.9823, 1.0, 0.9387, 1.0, 0.9823, 1.0, 0.9387, 1.0, 0.9823, 1.0, 0.9387, 1.0, 0.9823, 1.0, 0.9387, 1.0, 0.9823, 1.0, 0.9387, 1.0, 0.9823, 1.0, 0.9387, 1.0, 0.9823, 1.0, 0.9387, 1.0, 0.9823, 1.0, 0.9387, 1.0, 0.9823, 1.0, 0.9387, 1.0, 0.9823, 1.0, 0.9387, 1.0, 0.9823, 1.0, 0.7682, 0.8228, 0.9911, 1.0, 0.4678, 0.5029, 0.9911, 1.0, 0.9387, 1.0, 0.9823, 1.0, 0.9823, 1.0, 1.0, 1.0, 0.9387, 1.0, 0.9823, 1.0, 0.9387, 1.0, 0.9823, 1.0, 0.9387, 1.0, 0.9823, 1.0, 0.0, 0.0003035, 1.0, 1.0, 0.0, 0.0003035, 1.0, 1.0, 0.0, 0.0003035, 1.0, 1.0, 0.0, 0.0003035, 1.0, 1.0, 0.0, 0.0003035, 1.0, 1.0, 0.0, 0.0003035, 1.0, 1.0, 0.0, 0.0003035, 1.0, 1.0, 0.0, 0.0003035, 1.0, 1.0, 0.0, 0.0003035, 1.0, 1.0, 0.9387, 1.0, 0.9823, 1.0, 0.9387, 1.0, 0.9823, 1.0, 0.9387, 1.0, 0.9823, 1.0, 0.9387, 1.0, 0.9823, 1.0, 0.9387, 1.0, 0.9823, 1.0, 0.9387, 1.0, 0.9823, 1.0, 0.9387, 1.0, 0.9823, 1.0, 0.9473, 1.0, 0.9823, 1.0, 0.9387, 1.0, 0.9823, 1.0, 0.9387, 1.0, 0.9823, 1.0, 0.9387, 1.0, 0.9823, 1.0, 0.9387, 1.0, 0.9823, 1.0, 0.9387, 1.0, 0.9823, 1.0, 0.9387, 1.0, 0.9823, 1.0, 0.9387, 1.0, 0.9823, 1.0, 0.9387, 1.0, 0.9823, 1.0, 0.9387, 1.0, 0.9823, 1.0, 0.9387, 1.0, 0.9823, 1.0, 0.9387, 1.0, 0.9823, 1.0, 0.9387, 1.0, 0.9823, 1.0, 0.9387, 1.0, 0.9823, 1.0, 0.9387, 1.0, 0.9823, 1.0, 0.9387, 1.0, 0.9823, 1.0, 0.9387, 1.0, 0.9823, 1.0, 0.9387, 1.0, 0.9823, 1.0, 0.9387, 1.0, 0.9823, 1.0, 0.9387, 1.0, 0.9823, 1.0, 0.9387, 1.0, 0.9823, 1.0, 0.9387, 1.0, 0.9823, 1.0, 0.9387, 1.0, 0.9823, 1.0, 0.9387, 1.0, 0.9823, 1.0, 0.9387, 1.0, 0.9823, 1.0, 0.9387, 1.0, 0.9823, 1.0, 0.9387, 1.0, 0.9823, 1.0, 0.9387, 1.0, 0.9823, 1.0, 0.9387, 1.0, 0.9823, 1.0, 0.9387, 1.0, 0.9823, 1.0, 0.9387, 1.0, 0.9823, 1.0, 0.9387, 1.0, 0.9823, 1.0, 0.9387, 1.0, 0.9823, 1.0, 0.9387, 1.0, 0.9823, 1.0, 0.9387, 1.0, 0.9823, 1.0, 0.9387, 1.0, 0.9823, 1.0, 0.9387, 1.0, 0.9823, 1.0, 0.9387, 1.0, 0.9823, 1.0, 0.9387, 1.0, 0.9823, 1.0, 0.9387, 1.0, 0.9823, 1.0, 0.9387, 1.0, 0.9823, 1.0, 0.9387, 1.0, 0.9823, 1.0, 0.9387, 1.0, 0.9823, 1.0, 0.8963, 0.956, 0.9823, 1.0, 0.9387, 1.0, 0.9823, 1.0, 0.9387, 1.0, 0.9823, 1.0, 0.9387, 1.0, 0.9823, 1.0, 0.9387, 1.0, 0.9823, 1.0, 0.9387, 1.0, 0.9823, 1.0, 0.9387, 1.0, 0.9823, 1.0, 0.9387, 1.0, 0.9823, 1.0, 0.9387, 1.0, 0.9823, 1.0, 0.9387, 1.0, 0.9823, 1.0, 0.9387, 1.0, 0.9823, 1.0, 0.9387, 1.0, 0.9823, 1.0, 0.9387, 1.0, 0.9823, 1.0, 0.9387, 1.0, 0.9823, 1.0, 0.9387, 1.0, 0.9823, 1.0, 0.0, 0.0003035, 1.0, 1.0, 0.0, 0.0003035, 1.0, 1.0, 0.0, 0.0003035, 1.0, 1.0, 0.0, 0.0003035, 1.0, 1.0, 0.0, 0.0003035, 1.0, 1.0, 0.9387, 1.0, 0.9823, 1.0, 0.9387, 1.0, 0.9823, 1.0, 0.9387, 1.0, 0.9823, 1.0, 0.956, 0.4508, 0.7605, 1.0, 0.9387, 1.0, 0.9823, 1.0, 0.9387, 1.0, 0.9823, 1.0, 0.9387, 1.0, 0.9823, 1.0, 0.9387, 1.0, 0.9823, 1.0, 0.9387, 1.0, 0.9823, 1.0, 0.9387, 1.0, 0.9823, 1.0, 0.9387, 1.0, 0.9823, 1.0, 0.9387, 1.0, 0.9823, 1.0, 0.9387, 1.0, 0.9823, 1.0, 0.9387, 1.0, 0.9823, 1.0, 0.9387, 1.0, 0.9823, 1.0, 0.9473, 1.0, 0.9823, 1.0, 0.9387, 1.0, 0.9823, 1.0, 0.9387, 1.0, 0.9823, 1.0, 0.9387, 1.0, 0.9823, 1.0, 0.9387, 1.0, 0.9823, 1.0, 1.0, 1.0, 1.0, 1.0, 0.521, 0.521, 1.0, 1.0, 0.2122, 0.2159, 1.0, 1.0, 0.04971, 0.05127, 1.0, 1.0, 0.0, 0.0003035, 1.0, 1.0, 0.9387, 1.0, 0.9823, 1.0, 0.9387, 1.0, 0.9823, 1.0, 0.9387, 1.0, 0.9823, 1.0, 0.9301, 0.9911, 0.9823, 1.0, 0.9387, 1.0, 0.9823, 1.0, 0.9387, 1.0, 0.9823, 1.0, 1.0, 1.0, 1.0, 1.0, 0.9387, 1.0, 0.9823, 1.0, 0.9387, 1.0, 0.9823, 1.0, 0.9911, 1.0, 1.0, 1.0, 0.9301, 0.9911, 0.9823, 1.0, 0.9301, 0.9911, 0.9823, 1.0, 0.01161, 0.01298, 1.0, 1.0, 0.9387, 1.0, 0.9823, 1.0, 0.9387, 1.0, 0.9823, 1.0, 0.9387, 1.0, 0.9823, 1.0, 0.9387, 1.0, 0.9823, 1.0, 0.9387, 1.0, 0.9823, 1.0, 0.9387, 1.0, 0.9823, 1.0, 0.9387, 1.0, 0.9823, 1.0, 0.9387, 1.0, 0.9823, 1.0, 0.9387, 1.0, 0.9823, 1.0, 0.9387, 1.0, 0.9823, 1.0, 0.9387, 1.0, 0.9823, 1.0, 0.9387, 1.0, 0.9823, 1.0, 0.9387, 1.0, 0.9823, 1.0, 0.9387, 1.0, 0.9823, 1.0, 0.9387, 1.0, 0.9823, 1.0, 0.9387, 1.0, 0.9823, 1.0, 0.9387, 1.0, 0.9823, 1.0, 0.9387, 1.0, 0.9823, 1.0, 0.9387, 1.0, 0.9823, 1.0, 0.9387, 1.0, 0.9823, 1.0, 0.9387, 1.0, 0.9823, 1.0, 0.9387, 1.0, 0.9823, 1.0, 0.9387, 1.0, 0.9823, 1.0, 0.9387, 1.0, 0.9823, 1.0, 0.9387, 1.0, 0.9823, 1.0, 0.9387, 1.0, 0.9823, 1.0, 0.9387, 1.0, 0.9823, 1.0, 0.9387, 1.0, 0.9823, 1.0, 0.9387, 1.0, 0.9823, 1.0, 0.9387, 1.0, 0.9823, 1.0, 0.9387, 1.0, 0.9823, 1.0, 0.9387, 1.0, 0.9823, 1.0, 0.9387, 1.0, 0.9823, 1.0, 0.9387, 1.0, 0.9823, 1.0, 0.9387, 1.0, 0.9823, 1.0, 0.9387, 1.0, 0.9823, 1.0, 0.9387, 1.0, 0.9823, 1.0, 0.9387, 1.0, 0.9823, 1.0, 0.9387, 1.0, 0.9823, 1.0, 0.9387, 1.0, 0.9823, 1.0, 0.9387, 1.0, 0.9823, 1.0, 0.9387, 1.0, 0.9823, 1.0, 0.9387, 1.0, 0.9823, 1.0, 0.9387, 1.0, 0.9823, 1.0, 0.9387, 1.0, 0.9823, 1.0, 0.9387, 1.0, 0.9823, 1.0, 0.9387, 1.0, 0.9823, 1.0, 0.9387, 1.0, 0.9823, 1.0, 0.9387, 1.0, 0.9823, 1.0, 0.9387, 1.0, 0.9823, 1.0, 0.9387, 1.0, 0.9823, 1.0, 0.9387, 1.0, 0.9823, 1.0, 0.9387, 1.0, 0.9823, 1.0, 0.9387, 1.0, 0.9823, 1.0, 0.9387, 1.0, 0.9823, 1.0, 0.9387, 1.0, 0.9823, 1.0, 0.9387, 1.0, 0.9823, 1.0, 0.9387, 1.0, 0.9823, 1.0, 0.9387, 1.0, 0.9823, 1.0, 0.9387, 1.0, 0.9823, 1.0, 0.9387, 1.0, 0.9823, 1.0, 0.9387, 1.0, 0.9823, 1.0, 0.9387, 1.0, 0.9823, 1.0, 0.9387, 1.0, 0.9823, 1.0, 0.9387, 1.0, 0.9823, 1.0, 0.9387, 1.0, 0.9823, 1.0, 0.9387, 1.0, 0.9823, 1.0, 0.9387, 1.0, 0.9823, 1.0, 0.9387, 1.0, 0.9823, 1.0, 0.9387, 1.0, 0.9823, 1.0, 0.9387, 1.0, 0.9823, 1.0, 0.9387, 1.0, 0.9823, 1.0, 0.9387, 1.0, 0.9823, 1.0, 0.9387, 1.0, 0.9823, 1.0, 0.9387, 1.0, 0.9823, 1.0, 0.9387, 1.0, 0.9823, 1.0, 0.9387, 1.0, 0.9823, 1.0, 0.9387, 1.0, 0.9823, 1.0, 0.9387, 1.0, 0.9823, 1.0, 0.9387, 1.0, 0.9823, 1.0, 0.9387, 1.0, 0.9823, 1.0, 0.9387, 1.0, 0.9823, 1.0, 0.9387, 1.0, 0.9823, 1.0, 0.9387, 1.0, 0.9823, 1.0, 0.9387, 1.0, 0.9823, 1.0, 0.9387, 1.0, 0.9823, 1.0, 0.9387, 1.0, 0.9823, 1.0, 0.9387, 1.0, 0.9823, 1.0, 0.9387, 1.0, 0.9823, 1.0, 0.9387, 1.0, 0.9823, 1.0, 0.9387, 1.0, 0.9823, 1.0, 0.9387, 1.0, 0.9823, 1.0, 0.9387, 1.0, 0.9823, 1.0, 0.9387, 1.0, 0.9823, 1.0, 0.9387, 1.0, 0.9823, 1.0, 0.9387, 1.0, 0.9823, 1.0, 0.9387, 1.0, 0.9823, 1.0, 0.9387, 1.0, 0.9823, 1.0, 0.9387, 1.0, 0.9823, 1.0, 0.9387, 1.0, 0.9823, 1.0, 0.9387, 1.0, 0.9823, 1.0, 0.9387, 1.0, 0.9823, 1.0, 0.9387, 1.0, 0.9823, 1.0, 0.9387, 1.0, 0.9823, 1.0, 0.9387, 1.0, 0.9823, 1.0, 0.9387, 1.0, 0.9823, 1.0, 0.9387, 1.0, 0.9823, 1.0, 0.9387, 1.0, 0.9823, 1.0, 0.9387, 1.0, 0.9823, 1.0, 0.9387, 1.0, 0.9823, 1.0, 0.9387, 1.0, 0.9823, 1.0, 0.9387, 1.0, 0.9823, 1.0, 0.9387, 1.0, 0.9823, 1.0, 0.9387, 1.0, 0.9823, 1.0, 0.9387, 1.0, 0.9823, 1.0, 0.9387, 1.0, 0.9823, 1.0, 0.9387, 1.0, 0.9823, 1.0, 0.9387, 1.0, 0.9823, 1.0, 0.9387, 1.0, 0.9823, 1.0, 0.9387, 1.0, 0.9823, 1.0, 0.9387, 1.0, 0.9823, 1.0, 0.9387, 1.0, 0.9823, 1.0, 0.9387, 1.0, 0.9823, 1.0, 0.9387, 1.0, 0.9823, 1.0, 0.9387, 1.0, 0.9823, 1.0, 0.9387, 1.0, 0.9823, 1.0, 0.9387, 1.0, 0.9823, 1.0, 0.9387, 1.0, 0.9823, 1.0, 0.9387, 1.0, 0.9823, 1.0, 0.9387, 1.0, 0.9823, 1.0, 0.9387, 1.0, 0.9823, 1.0, 0.9387, 1.0, 0.9823, 1.0, 0.9387, 1.0, 0.9823, 1.0, 0.9387, 1.0, 0.9823, 1.0, 0.9387, 1.0, 0.9823, 1.0, 0.9387, 1.0, 0.9823, 1.0, 0.9387, 1.0, 0.9823, 1.0, 0.9387, 1.0, 0.9823, 1.0, 0.9387, 1.0, 0.9823, 1.0, 0.9387, 1.0, 0.9823, 1.0, 0.9387, 1.0, 0.9823, 1.0, 0.9387, 1.0, 0.9823, 1.0, 0.9387, 1.0, 0.9823, 1.0, 0.9387, 1.0, 0.9823, 1.0, 0.9387, 1.0, 0.9823, 1.0, 0.9387, 1.0, 0.9823, 1.0, 0.9387, 1.0, 0.9823, 1.0, 0.9387, 1.0, 0.9823, 1.0, 0.9387, 1.0, 0.9823, 1.0, 0.9387, 1.0, 0.9823, 1.0, 0.9387, 1.0, 0.9823, 1.0, 0.9387, 1.0, 0.9823, 1.0, 0.9387, 1.0, 0.9823, 1.0, 0.9387, 1.0, 0.9823, 1.0, 0.9387, 1.0, 0.9823, 1.0, 0.9387, 1.0, 0.9823, 1.0, 0.9387, 1.0, 0.9823, 1.0, 0.9387, 1.0, 0.9823, 1.0, 0.9387, 1.0, 0.9823, 1.0, 0.9387, 1.0, 0.9823, 1.0, 0.9387, 1.0, 0.9823, 1.0, 0.9387, 1.0, 0.9823, 1.0, 0.9387, 1.0, 0.9823, 1.0, 0.9387, 1.0, 0.9823, 1.0, 0.9387, 1.0, 0.9823, 1.0, 0.9387, 1.0, 0.9823, 1.0, 0.9387, 1.0, 0.9823, 1.0, 0.9387, 1.0, 0.9823, 1.0, 0.9387, 1.0, 0.9823, 1.0, 0.9387, 1.0, 0.9823, 1.0, 0.9387, 1.0, 0.9823, 1.0, 0.9387, 1.0, 0.9823, 1.0, 0.9387, 1.0, 0.9823, 1.0, 0.9387, 1.0, 0.9823, 1.0, 0.9387, 1.0, 0.9823, 1.0, 0.9387, 1.0, 0.9823, 1.0, 0.9387, 1.0, 0.9823, 1.0, 0.9387, 1.0, 0.9823, 1.0, 0.9387, 1.0, 0.9823, 1.0, 0.9387, 1.0, 0.9823, 1.0, 0.9387, 1.0, 0.9823, 1.0, 0.9387, 1.0, 0.9823, 1.0, 0.9387, 1.0, 0.9823, 1.0, 0.9387, 1.0, 0.9823, 1.0, 0.9387, 1.0, 0.9823, 1.0, 0.9387, 1.0, 0.9823, 1.0, 0.9387, 1.0, 0.9823, 1.0, 0.9387, 1.0, 0.9823, 1.0, 0.9387, 1.0, 0.9823, 1.0, 0.9387, 1.0, 0.9823, 1.0, 0.9387, 1.0, 0.9823, 1.0, 0.9387, 1.0, 0.9823, 1.0, 0.9387, 1.0, 0.9823, 1.0, 0.9387, 1.0, 0.9823, 1.0, 0.9387, 1.0, 0.9823, 1.0, 0.9387, 1.0, 0.9823, 1.0, 0.9387, 1.0, 0.9823, 1.0, 0.9387, 1.0, 0.9823, 1.0, 0.9387, 1.0, 0.9823, 1.0, 0.9387, 1.0, 0.9823, 1.0, 0.9387, 1.0, 0.9823, 1.0, 0.9387, 1.0, 0.9823, 1.0, 0.9387, 1.0, 0.9823, 1.0, 0.9387, 1.0, 0.9823, 1.0, 0.9387, 1.0, 0.9823, 1.0, 0.9387, 1.0, 0.9823, 1.0, 0.9387, 1.0, 0.9823, 1.0, 0.9387, 1.0, 0.9823, 1.0, 0.9387, 1.0, 0.9823, 1.0, 0.9387, 1.0, 0.9823, 1.0, 0.9387, 1.0, 0.9823, 1.0, 0.9387, 1.0, 0.9823, 1.0, 0.9387, 1.0, 0.9823, 1.0, 0.9387, 1.0, 0.9823, 1.0, 0.9387, 1.0, 0.9823, 1.0, 0.9387, 1.0, 0.9823, 1.0, 0.9387, 1.0, 0.9823, 1.0, 0.9387, 1.0, 0.9823, 1.0, 0.9387, 1.0, 0.9823, 1.0, 0.9387, 1.0, 0.9823, 1.0, 0.9387, 1.0, 0.9823, 1.0, 0.9387, 1.0, 0.9823, 1.0, 0.9387, 1.0, 0.9823, 1.0, 0.9387, 1.0, 0.9823, 1.0, 0.9387, 1.0, 0.9823, 1.0, 0.9387, 1.0, 0.9823, 1.0, 0.9387, 1.0, 0.9823, 1.0, 0.9387, 1.0, 0.9823, 1.0, 0.9387, 1.0, 0.9823, 1.0, 0.9387, 1.0, 0.9823, 1.0, 0.9387, 1.0, 0.9823, 1.0, 0.9387, 1.0, 0.9823, 1.0, 0.9387, 1.0, 0.9823, 1.0, 0.9387, 1.0, 0.9823, 1.0, 0.9387, 1.0, 0.9823, 1.0, 0.9387, 1.0, 0.9823, 1.0, 0.9387, 1.0, 0.9823, 1.0, 0.9387, 1.0, 0.9823, 1.0, 0.9387, 1.0, 0.9823, 1.0, 0.9387, 1.0, 0.9823, 1.0, 0.9387, 1.0, 0.9823, 1.0, 0.9387, 1.0, 0.9823, 1.0, 0.9387, 1.0, 0.9823, 1.0, 0.9387, 1.0, 0.9823, 1.0, 0.9387, 1.0, 0.9823, 1.0, 0.9387, 1.0, 0.9823, 1.0, 0.9387, 1.0, 0.9823, 1.0, 0.9387, 1.0, 0.9823, 1.0, 0.9387, 1.0, 0.9823, 1.0, 0.9387, 1.0, 0.9823, 1.0, 0.9387, 1.0, 0.9823, 1.0, 0.9387, 1.0, 0.9823, 1.0, 0.9387, 1.0, 0.9823, 1.0, 0.9387, 1.0, 0.9823, 1.0, 0.9387, 1.0, 0.9823, 1.0, 0.9387, 1.0, 0.9823, 1.0, 0.9387, 1.0, 0.9823, 1.0, 0.9387, 1.0, 0.9823, 1.0, 0.9387, 1.0, 0.9823, 1.0, 0.9387, 1.0, 0.9823, 1.0, 0.9387, 1.0, 0.9823, 1.0, 0.9387, 1.0, 0.9823, 1.0, 0.9387, 1.0, 0.9823, 1.0, 0.9387, 1.0, 0.9823, 1.0, 0.9387, 1.0, 0.9823, 1.0, 0.9387, 1.0, 0.9823, 1.0, 0.9387, 1.0, 0.9823, 1.0, 0.9387, 1.0, 0.9823, 1.0, 0.9387, 1.0, 0.9823, 1.0, 0.9387, 1.0, 0.9823, 1.0, 0.9387, 1.0, 0.9823, 1.0])
me_cube_001.materials.append(mat_material_001)
me_cube_001.use_remesh_preserve_volume = False
me_cube_001.use_remesh_preserve_attributes = False
me_cube_001.use_mirror_vertex_groups = False
me_cube_001.update()
arm_armature_001 = bpy.data.armatures.new('Armature.001')  # bones are not reproduced

# ---- objects
ob_armature = bpy.data.objects.new('Armature', arm_armature_001)
ob_polysphere = bpy.data.objects.new('PolySphere', me_cube_001)
ob_camera = bpy.data.objects.new('Camera', cam_camera_001)
ob_lamp_003 = bpy.data.objects.new('Lamp.003', light_lamp_003)
ob_lamp_002 = bpy.data.objects.new('Lamp.002', light_lamp_002)
ob_lamp_001 = bpy.data.objects.new('Lamp.001', light_lamp_001)
ob_point = bpy.data.objects.new('Point', light_point)
ob_lamp = bpy.data.objects.new('Lamp', light_lamp)

# ---- transforms, parenting, visibility, modifiers, constraints
ob_armature.location = (-0.01828, -1.682, -0.006197)
ob_armature.rotation_euler = (-1.465, 7.979, 6.284)
ob_armature.show_in_front = True
ob_armature.lineart.crease_threshold = 0.0
ob_polysphere.parent = ob_armature
ob_polysphere.matrix_parent_inverse = Matrix(((1.0, 0.0, 0.0, 0.01828), (0.0, 1.0, 0.0, 0.02849), (0.0, 0.0, 1.0, 1.316), (0.0, 0.0, 0.0, 1.0)))
ob_polysphere.location = (-0.01925, 0.0, 0.9514)
ob_polysphere.rotation_euler = (0.0, -3.142, 0.0)
ob_polysphere.lineart.crease_threshold = 0.0
_vg = ob_polysphere.vertex_groups.new(name='ThighL')
for _i, _w in zip([55, 56, 61, 64, 71, 72, 73, 74], [0.4957, 0.4957, 0.346, 0.4075, 0.3388, 0.2558, 0.2675, 0.2969]): _vg.add([_i], _w, 'REPLACE')
_vg = ob_polysphere.vertex_groups.new(name='Body')
for _i, _w in zip([0, 1, 2, 3, 4, 5, 6, 7, 8, 10, 11, 12, 13, 14, 15, 16, 17, 18, 19, 20, 21, 22, 23, 24, 25, 26, 27, 28, 29, 30, 31, 32, 33, 34, 35, 36, 37, 38, 39, 40, 41, 42, 43, 44, 45, 46, 47, 48, 49, 50, 51, 52, 54, 55, 56, 57, 58, 59, 60, 61, 62, 63, 64, 65, 66, 67, 69, 71, 72, 73, 74, 75, 76, 77, 78, 79, 80, 81, 82, 83, 84, 85, 86, 87, 88, 89, 90, 91, 92, 93, 94, 95, 96, 97, 98, 99, 100, 101, 102, 103, 104, 105, 106, 107, 108, 109, 110, 111, 112, 113, 114, 115, 116, 117, 118, 119, 120, 121, 122, 123, 124, 125, 126, 127, 128, 129, 130, 131, 132, 133, 134, 135, 136, 137, 138, 139, 140, 141, 142, 143, 144, 145, 146, 147, 148, 149, 150, 151, 152, 153, 154, 155, 156, 157, 158, 159, 160, 161, 162, 163, 164, 165, 166, 167, 168, 169, 170, 171, 172, 173, 174, 175, 176, 177, 178, 179, 180, 181, 182, 183, 184, 185, 186, 187, 188, 189, 190, 191, 192, 193, 194, 195, 196, 197, 198, 199, 200, 201, 202, 203, 204, 205], [0.008547, 0.008547, 0.02729, 0.01075, 0.9179, 0.8858, 0.004405, 0.004961, 0.007346, 0.0004042, 3.293e-06, 0.004293, 0.004683, 0.0215, 0.195, 0.1382, 0.0, 0.3759, 0.009544, 0.2181, 0.004482, 0.04034, 0.01226, 0.008564, 0.01146, 0.008625, 0.00945, 0.03285, 0.008547, 0.01164, 0.05083, 0.005993, 0.01036, 0.01047, 0.04238, 0.02471, 0.3025, 0.02855, 0.04375, 0.1183, 0.09352, 0.1434, 0.1392, 0.1382, 0.001992, 0.1243, 0.1382, 0.001992, 0.1243, 0.1862, 0.006602, 0.005682, 0.2458, 0.008547, 0.008547, 0.3011, 0.1694, 0.02201, 1.0, 0.005966, 0.8726, 0.0, 0.007026, 0.9115, 0.5399, 0.008547, 0.008475, 0.001288, 5.403e-06, 0.003682, 0.005102, 0.007327, 2.088e-37, 0.0006296, 7.143e-14, 2.497e-07, 0.0, 0.005563, 0.01, 0.003998, 0.05923, 0.01893, 0.02969, 0.0265, 0.0742, 7.066e-05, 0.02082, 0.06378, 0.4525, 0.3217, 0.1195, 0.2106, 0.01498, 0.1578, 0.01284, 0.003381, 1.033e-08, 2e-05, 0.05317, 0.2137, 8.857e-17, 1.027e-06, 0.0, 8.857e-17, 1.027e-06, 0.0, 0.007949, 3.682e-07, 0.005399, 0.0007607, 0.1787, 0.2753, 0.08609, 0.1462, 0.2919, 0.1694, 0.2109, 0.007327, 2.497e-07, 0.1195, 0.2106, 3.672e-13, 0.247, 0.003525, 0.0672, 0.2533, 0.1778, 1.654e-08, 0.04293, 0.1965, 0.009905, 5.63e-05, 4.14e-08, 0.003652, 0.005275, 0.004023, 7.359e-09, 0.006827, 0.002777, 0.001024, 0.05858, 0.03892, 0.006605, 0.005622, 9.291e-13, 0.05823, 1.82e-07, 0.004832, 1.536e-06, 0.0008834, 0.003049, 0.00374, 7.964e-11, 0.008489, 5.635e-05, 0.0958, 0.02564, 3.779e-22, 0.01301, 1.237e-11, 1.138e-14, 2.016e-07, 0.006583, 0.003375, 2.155e-11, 0.008792, 0.000957, 2.319e-12, 0.2841, 0.003805, 0.007228, 0.01136, 0.0008814, 2.026e-09, 0.003866, 0.006261, 2.049e-05, 0.003888, 2.887e-12, 1.145e-05, 0.00354, 1.257e-07, 0.005386, 0.003717, 7.548e-06, 0.01853, 5.389e-17, 0.003637, 0.02114, 9.327e-10, 0.008829, 1.035e-11, 5.799e-10, 0.000643, 3.583e-06, 0.004154, 0.0009251, 2.608e-06, 5.838e-08, 0.000258, 6.968e-08, 0.003037]): _vg.add([_i], _w, 'REPLACE')
_vg = ob_polysphere.vertex_groups.new(name='CollarboneL')
for _i, _w in zip([57, 58, 59, 60, 62, 63, 64, 65, 66, 75, 76, 77, 78, 79, 80, 81, 82, 83, 84, 85, 86, 87, 88, 89, 91, 92, 93, 94, 95, 96, 97, 98, 99, 100, 101, 102, 103, 114, 115, 116, 117, 118, 119, 120, 121, 122, 123, 124, 125, 126, 127, 128, 129, 130, 131, 132, 133, 134, 135, 136, 137, 138, 139, 140, 141, 142, 143, 144, 145, 146, 147, 148, 149, 150, 151, 152, 153, 154, 155, 156, 157, 158, 159, 160, 161, 162, 163, 164, 165, 166, 167, 168, 169, 170, 171, 172, 173, 174, 175, 176, 177, 178, 179, 180, 181, 182, 183, 184, 185, 186, 187, 188, 189, 190, 191, 192, 193, 194, 195, 196, 197, 198, 199, 200, 201, 202, 203, 204, 205], [0.4788, 0.1749, 0.2565, 6.262e-18, 4.454e-22, 0.3611, 0.0, 0.01223, 3.596e-09, 0.2587, 0.3155, 0.4585, 0.3817, 0.3295, 0.2959, 0.3149, 0.58, 0.2319, 0.0, 0.0, 0.0, 0.0, 0.0, 0.0, 0.0, 0.4526, 0.3217, 0.2085, 0.2275, 0.5565, 0.5084, 0.4635, 0.1794, 0.1922, 0.2062, 0.1608, 0.2148, 0.1794, 6.713e-15, 0.2102, 0.1462, 0.01101, 0.1749, 0.2824, 0.2587, 0.3295, 0.2085, 0.2275, 0.5827, 0.4453, 0.513, 0.6433, 0.7017, 0.1854, 0.7171, 0.2412, 0.2383, 0.4026, 0.3378, 0.5792, 0.2146, 0.3964, 0.2333, 0.3232, 0.396, 0.2562, 0.4564, 0.2631, 0.2126, 0.4866, 0.326, 0.2169, 0.2754, 0.2526, 0.2827, 0.3942, 0.2191, 0.2764, 0.2533, 0.3236, 0.4923, 0.2946, 0.328, 0.3901, 0.3657, 0.5023, 0.2905, 0.538, 0.3038, 0.3903, 0.1957, 0.3296, 0.5099, 0.263, 0.5412, 0.3545, 0.2207, 0.4765, 0.2786, 0.4487, 0.2553, 0.2242, 0.3733, 0.4661, 0.2254, 0.3022, 0.2071, 0.2345, 0.2474, 0.2362, 0.2149, 0.3599, 0.3429, 0.2451, 0.211, 0.315, 0.3542, 0.3328, 0.3892, 0.1983, 0.2331, 0.463, 0.2409, 0.3271, 0.221, 0.5281, 0.2519, 0.2517, 0.1762]): _vg.add([_i], _w, 'REPLACE')
_vg = ob_polysphere.vertex_groups.new(name='HumerusL')
for _i, _w in zip([2, 3, 4, 5, 8, 11, 14, 15, 16, 17, 18, 19, 20, 21, 22, 27, 28, 29, 30, 31, 32, 33, 34, 35, 36, 37, 38, 39, 40, 41, 42, 43, 44, 45, 46, 47, 48, 49, 50, 51, 52, 53, 54, 57, 58, 59, 61, 62, 63, 64, 65, 66, 69, 72, 75, 76, 77, 78, 79, 80, 81, 82, 83, 84, 85, 86, 87, 88, 89, 90, 91, 92, 93, 94, 95, 96, 97, 98, 99, 100, 101, 102, 103, 104, 105, 106, 107, 108, 109, 110, 111, 112, 113, 114, 115, 116, 117, 118, 119, 120, 121, 122, 123, 124, 125, 126, 127, 128, 129, 130, 131, 132, 133, 134, 135, 136, 137, 138, 139, 140, 141, 142, 143, 144, 145, 146, 147, 148, 149, 150, 151, 152, 153, 154, 155, 156, 157, 158, 159, 160, 161, 162, 163, 164, 165, 166, 167, 168, 169, 170, 171, 172, 173, 174, 175, 176, 177, 178, 179, 180, 181, 182, 183, 184, 185, 186, 187, 188, 189, 190, 191, 192, 193, 194, 195, 196, 197, 198, 199, 200, 201, 202, 203, 204, 205], [0.0001378, 9.044e-29, 0.001228, 0.005632, 5.12e-06, 0.004321, 1.334e-06, 2.647e-10, 6.115e-11, 0.0, 6.404e-22, 0.0006869, 0.0001603, 3.015e-14, 6.782e-13, 0.0, 0.001452, 0.0, 0.0, 2.582e-11, 1.167e-09, 1.145e-21, 1.557e-28, 0.0004838, 0.0002058, 2.622e-06, 5.873e-09, 2.923e-08, 2.111e-11, 7.727e-11, 7.345e-12, 6.061e-13, 2.163e-08, 2.04e-07, 1.158e-06, 2.163e-08, 2.04e-07, 1.158e-06, 5.483e-07, 0.003765, 2.929e-05, 0.005, 0.0, 7.348e-05, 7.87e-13, 1.58e-09, 0.005966, 0.0, 9.083e-07, 5.181e-07, 0.01571, 0.0004041, 0.008475, 0.00441, 2.396e-09, 0.01617, 8.173e-13, 1.868e-11, 5.312e-31, 4.132e-12, 4.154e-21, 1.344e-12, 2.038e-41, 2.367e-07, 9.239e-22, 0.0, 8.791e-11, 4.064e-35, 6.828e-11, 5.514e-09, 1.858e-33, 4.305e-10, 3.607e-09, 2.46e-09, 5.183e-12, 7.619e-10, 2.167e-14, 3.299e-12, 4.319e-08, 9.913e-09, 5.914e-13, 5.004e-11, 2.055e-15, 7.112e-12, 4.486e-14, 1.476e-08, 7.112e-12, 4.486e-14, 1.476e-08, 4.004e-09, 8.869e-07, 1.372e-06, 0.0008308, 4.499e-23, 3.629e-07, 1.276e-13, 5.602e-29, 2.342e-29, 1.909e-10, 0.01763, 2.396e-09, 5.312e-31, 2.46e-09, 5.183e-12, 0.001037, 6.354e-10, 3.486e-12, 1.313e-08, 8.797e-14, 1.666e-12, 2.917e-28, 6.477e-09, 1.514e-10, 1.273e-17, 5.325e-22, 1.537e-09, 9.937e-10, 9.188e-20, 3.255e-16, 0.01872, 1.273e-09, 1.187e-09, 1.158e-11, 8.902e-09, 0.0001177, 2.711e-11, 0.0, 1.644e-06, 2.471e-17, 2.949e-13, 2.126e-21, 5.866e-17, 1.522e-09, 7.42e-14, 5.58e-26, 0.008056, 7.569e-12, 6.825e-10, 1.219e-11, 2.002e-22, 0.01455, 2.827e-22, 1.013e-16, 4.508e-09, 7.033e-10, 8.566e-27, 7.438e-17, 0.00269, 1.442e-22, 1.827e-09, 7.346e-12, 0.009655, 2.29e-33, 1.092e-12, 1.638e-10, 1.159e-15, 1.069e-09, 6.655e-14, 3.835e-17, 1.174e-12, 4.11e-13, 1.068e-08, 8.038e-07, 1.144e-10, 2.221e-06, 6.965e-10, 4.257e-19, 3.303e-12, 4.391e-14, 5.035e-10, 1.337e-14, 3.153e-16, 5.911e-10, 1.395e-16, 5.898e-17, 1.246e-09, 1.415e-16, 4.543e-12, 4.622e-21, 4.739e-09, 3.846e-07, 3.074e-06, 1.575e-09, 4.893e-15, 3.523e-21]): _vg.add([_i], _w, 'REPLACE')
_vg = ob_polysphere.vertex_groups.new(name='ForearmL')
for _i, _w in zip([3, 5, 14, 15, 17, 18, 22, 33, 34, 37, 38, 42, 43, 44, 46, 47, 49, 50, 54, 57, 58, 59, 63, 75, 76, 77, 78, 79, 80, 81, 82, 83, 84, 85, 86, 87, 88, 89, 90, 91, 92, 93, 94, 95, 96, 97, 98, 99, 100, 101, 102, 103, 104, 105, 106, 107, 108, 109, 110, 111, 112, 113, 114, 115, 116, 117, 118, 119, 120, 121, 122, 123, 124, 125, 126, 127, 128, 129, 130, 131, 132, 133, 134, 135, 136, 137, 138, 139, 140, 141, 142, 143, 144, 145, 146, 147, 148, 149, 150, 151, 152, 153, 154, 155, 156, 157, 158, 159, 160, 161, 162, 163, 164, 165, 166, 167, 168, 169, 170, 171, 172, 173, 174, 175, 176, 177, 178, 179, 180, 181, 182, 183, 184, 185, 186, 187, 188, 189, 190, 191, 192, 193, 194, 195, 196, 197, 198, 199, 200, 201, 202, 203, 204, 205], [0.0, 0.0, 0.0, 0.0, 0.0, 0.0, 0.0, 0.0, 0.0, 0.0, 0.0, 0.0, 0.0, 0.0, 0.0, 0.0, 0.0, 0.0, 0.0, 0.0, 0.0, 0.0, 0.0, 0.0, 0.0, 0.0, 0.0, 0.0, 0.0, 0.0, 0.0, 0.0, 3.842e-24, 0.0, 0.01175, 7.538e-09, 1.302e-34, 0.0, 2.271e-09, 4.469e-06, 0.0, 0.0, 0.0, 0.0, 0.0, 0.0, 0.0, 0.0, 0.0, 0.0, 0.0, 0.0, 0.0, 0.0, 0.0, 0.0, 0.0, 0.0, 0.0, 0.0, 0.0, 0.0, 0.0, 0.0, 0.0, 0.0, 0.0, 0.0, 0.0, 0.0, 0.0, 0.0, 0.0, 0.0, 0.0, 0.0, 0.0, 0.0, 0.0, 0.0, 0.0, 0.0, 0.0, 0.0, 0.0, 0.0, 0.0, 0.0, 0.0, 0.0, 0.0, 0.0, 0.0, 0.0, 0.0, 0.0, 0.0, 0.0, 0.0, 0.0, 0.0, 0.0, 0.0, 0.0, 0.0, 0.0, 0.0, 0.0, 0.0, 0.0, 0.0, 0.0, 0.0, 0.0, 0.0, 0.0, 0.0, 0.0, 0.0, 0.0, 0.0, 0.0, 0.0, 0.0, 0.0, 0.0, 0.0, 0.0, 0.0, 0.0, 0.0, 0.0, 0.0, 0.0, 0.0, 0.0, 0.0, 0.0, 0.0, 0.0, 0.0, 0.0, 0.0, 0.0, 0.0, 0.0, 0.0, 0.0, 0.0, 0.0, 0.0, 0.0, 0.0, 0.0]): _vg.add([_i], _w, 'REPLACE')
_vg = ob_polysphere.vertex_groups.new(name='CollarboneR')
for _i, _w in zip([2, 3, 4, 5, 15, 17, 18, 31, 32, 33, 34, 35, 36, 37, 42, 43, 54, 59, 60, 62, 63, 65, 66, 89, 91, 99, 100, 101, 115, 116, 117, 118], [0.3703, 0.4154, 0.01111, 0.001635, 0.1927, 0.0, 0.0, 0.3785, 0.4731, 0.4006, 0.4048, 0.4078, 0.3053, 0.3026, 0.1434, 0.1493, 0.2458, 0.2565, 0.0, 0.0, 0.3611, 5.214e-07, 1.393e-18, 0.0, 0.0, 0.1794, 0.1922, 0.2062, 0.01162, 0.2102, 0.1462, 0.005252]): _vg.add([_i], _w, 'REPLACE')
_vg = ob_polysphere.vertex_groups.new(name='HumerusR')
for _i, _w in zip([0, 1, 2, 3, 4, 5, 6, 7, 8, 9, 10, 11, 12, 13, 14, 15, 16, 17, 18, 19, 20, 21, 22, 23, 24, 25, 26, 27, 28, 29, 30, 31, 32, 33, 34, 35, 36, 37, 38, 39, 40, 41, 42, 43, 44, 45, 46, 47, 48, 49, 50, 51, 52, 53, 54, 55, 56, 57, 58, 59, 60, 61, 62, 63, 64, 65, 66, 67, 68, 69, 70, 71, 72, 73, 74, 75, 76, 77, 78, 79, 80, 81, 82, 83, 84, 85, 86, 87, 88, 89, 90, 91, 92, 93, 94, 95, 96, 97, 98, 99, 100, 101, 102, 103, 104, 105, 106, 107, 108, 109, 110, 111, 112, 113, 114, 115, 116, 117, 118, 119, 120, 121, 122, 123, 124, 125, 126, 127, 128, 129, 130, 131, 132, 133, 134, 135, 136, 137, 138, 139, 140, 141, 142, 143, 144, 145, 146, 147, 148, 149, 150, 151, 152, 153, 154, 155, 156, 157, 158, 159, 160, 161, 162, 163, 164, 165, 166, 167, 168, 169, 170, 171, 172, 173, 174, 175, 176, 177, 178, 179, 180, 181, 182, 183, 184, 185, 186, 187, 188, 189, 190, 191, 192, 193, 194, 195, 196, 197, 198, 199, 200, 201, 202, 203, 204, 205], [0.0, 0.0, 0.0, 3.987e-05, 0.0, 0.0, 0.0, 0.0, 0.0, 0.0, 0.0, 0.0, 0.0, 0.0, 2.335e-05, 0.0, 0.0, 0.0, 1.706e-05, 2.013e-05, 2.608e-05, 5.786e-09, 2.093e-15, 0.0, 0.0, 0.0, 0.0, 0.0, 0.0, 0.0, 1.793e-06, 6.194e-09, 3.125e-08, 3.87e-05, 3.901e-05, 0.0, 0.0, 4.848e-05, 1.332e-09, 4.17e-10, 1.089e-10, 1.333e-10, 2.984e-05, 0.0, 2.976e-05, 0.0, 3.45e-05, 2.976e-05, 0.0, 3.45e-05, 3.911e-05, 0.0, 1.308e-05, 0.0, 8.693e-06, 0.0, 0.0, 0.002868, 4.206e-17, 9.068e-05, 0.0, 0.0, 0.0, 0.0001101, 0.0, 0.0, 0.0, 0.0, 0.0, 0.0, 0.0, 0.0, 0.0, 0.0, 0.0, 2.334e-11, 0.0001635, 0.001427, 6.856e-05, 3.769e-12, 2.527e-11, 8.787e-13, 0.007484, 9.998e-05, 0.08308, 0.08552, 0.1695, 0.2073, 0.08641, 0.03069, 0.0751, 0.01472, 0.0, 0.0, 1.152e-14, 2.141e-15, 0.002262, 0.002464, 7.665e-05, 0.0008859, 5.915e-05, 0.00158, 2.116e-05, 0.0, 0.0001205, 0.0, 1.951e-06, 0.0001205, 0.0, 1.951e-06, 4.288e-08, 0.0, 0.01391, 0.0, 4.351e-14, 0.0, 4.888e-05, 2.154e-05, 4.006e-14, 1.473e-16, 7.378e-09, 2.334e-11, 3.769e-12, 1.152e-14, 2.141e-15, 0.001245, 0.002969, 0.001859, 0.002869, 3.803e-18, 4.111e-16, 4.131e-14, 5.411e-15, 6.743e-15, 0.001103, 8.946e-12, 1.278e-08, 3.516e-14, 1.892e-12, 6.506e-12, 3.606e-07, 0.001003, 8.18e-05, 0.0003474, 3.785e-15, 1.144e-11, 7.088e-06, 5.064e-19, 1.787e-12, 4.058e-17, 0.02895, 2.269e-12, 1.377e-10, 5.071e-13, 5.359e-18, 1.191e-13, 1.507e-09, 0.0007642, 0.0008161, 0.0001366, 1.435e-09, 1.185e-16, 4.457e-09, 1.173e-11, 1.837e-08, 4.525e-13, 4.041e-06, 1.3e-06, 1.171e-05, 0.002823, 5.537e-07, 0.000882, 8.634e-06, 6.939e-07, 0.000114, 1.904e-07, 4.172e-10, 0.0003686, 6.301e-17, 1.27e-14, 8.775e-17, 6.161e-08, 3.977e-14, 4.725e-05, 6.081e-08, 1.998e-13, 3.756e-14, 1.056e-17, 5.67e-14, 2.627e-11, 0.006233, 6.04e-08, 2.444e-13, 1.18e-15, 2.335e-10, 9.99e-11, 3.905e-06, 1.454e-16, 3.561e-18, 3.224e-07, 9.13e-13, 0.001364, 2.109e-05, 3.096e-13, 1.237e-14, 3.264e-08]): _vg.add([_i], _w, 'REPLACE')
_vg = ob_polysphere.vertex_groups.new(name='ForearmR')
for _i, _w in zip([23, 24, 25, 26, 27, 28, 29, 30], [0.7109, 0.4967, 0.6646, 0.5002, 0.4009, 0.4785, 0.4957, 0.5154]): _vg.add([_i], _w, 'REPLACE')
_vg = ob_polysphere.vertex_groups.new(name='Neck')
for _i, _w in zip([0, 3, 5, 11, 18, 19, 21, 22, 23, 24, 25, 26, 27, 28, 29, 30, 34, 42, 43, 44, 45, 46, 47, 48, 49, 50, 51, 52, 53, 54, 99, 100, 102, 103, 104, 105, 106, 107, 108, 109, 110, 111, 112, 113], [0.0, 0.0, 0.0, 0.0, 0.0, 0.0, 0.0, 0.0, 1.746e-17, 0.0, 0.02097, 0.0, 3.816e-33, 3.031e-16, 4.287e-06, 2.846e-09, 0.0, 0.1434, 0.1493, 0.1383, 0.3889, 0.1829, 0.1383, 0.3889, 0.1829, 0.1942, 0.3249, 0.3295, 0.2958, 0.0, 0.1794, 0.1922, 0.1608, 0.2148, 0.2309, 0.3619, 0.2027, 0.2309, 0.3619, 0.2027, 0.3106, 0.3407, 0.3131, 0.3324]): _vg.add([_i], _w, 'REPLACE')
_vg = ob_polysphere.vertex_groups.new(name='PelvisR')
for _i, _w in zip([0, 1, 4, 5, 10, 11, 12, 13, 15, 17, 18, 21, 22, 54, 61, 64, 65, 66, 72, 74, 115], [1.898e-05, 5.537e-06, 2.501e-13, 3.484e-13, 0.0, 0.0, 0.0, 0.0, 0.0, 0.0, 0.0, 0.0, 0.0, 0.0, 1.272e-05, 1.91e-06, 5.923e-06, 4.509e-05, 0.0, 0.0, 0.0]): _vg.add([_i], _w, 'REPLACE')
_vg = ob_polysphere.vertex_groups.new(name='ThighR')
for _i, _w in zip([0, 1, 10, 11, 12, 13, 61, 64], [0.4957, 0.4957, 0.25, 0.2522, 0.249, 0.2717, 0.346, 0.4075]): _vg.add([_i], _w, 'REPLACE')
_vg = ob_polysphere.vertex_groups.new(name='CalfR')
for _i, _w in zip([6, 7, 8, 9, 10, 11, 12, 13], [0.4978, 0.4975, 0.4963, 0.5, 0.25, 0.2522, 0.249, 0.2717]): _vg.add([_i], _w, 'REPLACE')
_vg = ob_polysphere.vertex_groups.new(name='PelvisL')
for _i, _w in zip([11, 13, 55, 56, 60, 61, 62, 64, 65, 66, 71, 72, 73, 74, 84, 85, 86, 87, 88, 89, 90, 91, 115, 118], [0.0, 0.0, 8.54e-07, 1.649e-07, 5.347e-12, 1.596e-05, 5.358e-11, 1.546e-05, 0.0001882, 0.0001863, 0.0, 0.0, 0.0, 0.0, 0.0, 0.0, 0.0, 0.0, 0.0, 0.0, 0.0, 0.0, 0.0, 0.0]): _vg.add([_i], _w, 'REPLACE')
_vg = ob_polysphere.vertex_groups.new(name='CalfL')
for _i, _w in zip([67, 68, 69, 70, 71, 72, 73, 74], [0.4957, 0.5, 0.4915, 0.5, 0.3388, 0.2558, 0.2675, 0.2969]): _vg.add([_i], _w, 'REPLACE')
_vg = ob_polysphere.vertex_groups.new(name='HumerusL.001')
for _i, _w in zip([82, 83, 139, 141, 144, 145, 157, 160, 167, 169, 173, 181, 187, 189, 191, 205], [8.585e-06, 0.1279, 0.0106, 0.1863, 0.02836, 0.1141, 0.2716, 0.04596, 0.1079, 0.03808, 0.1218, 0.001686, 0.0151, 0.06594, 0.06574, 0.09719]): _vg.add([_i], _w, 'REPLACE')
_vg = ob_polysphere.vertex_groups.new(name='Bone')
for _i, _w in zip([0, 1, 4, 5, 11, 13, 15, 19, 20, 31, 32, 37, 42, 43, 44, 45, 46, 47, 48, 49, 54, 55, 56, 57, 59, 60, 61, 62, 63, 64, 65, 66, 72, 74, 76, 85, 92, 93, 97, 99, 100, 101, 102, 103, 104, 105, 106, 107, 108, 109, 114, 115, 116, 117, 118, 120, 126, 128], [0.0, 0.0, 1.497e-24, 1.253e-07, 0.0, 0.0, 0.04157, 0.0005668, 3.499e-05, 0.1006, 0.005984, 0.05906, 0.09843, 0.09819, 0.05422, 0.1374, 0.1016, 0.05422, 0.1374, 0.1016, 0.0002314, 0.0, 0.0, 0.0009844, 0.1724, 2.254e-06, 7.875e-37, 0.1274, 0.2576, 8.951e-32, 9.597e-07, 0.3826, 0.0, 0.0, 0.054, 0.0, 0.0, 0.0, 0.0, 0.1455, 0.1609, 0.1895, 0.08207, 0.1031, 0.03642, 0.04261, 0.06633, 0.03642, 0.04261, 0.06633, 0.1794, 0.4378, 0.1752, 0.1208, 0.004904, 0.2824, 0.0, 0.0]): _vg.add([_i], _w, 'REPLACE')
_vg = ob_polysphere.vertex_groups.new(name='Bone.001')
for _i, _w in zip([0, 4, 5, 55, 56, 57, 58, 59, 60, 61, 62, 63, 64, 65, 66, 67, 68, 75, 76, 77, 78, 79, 80, 81, 82, 84, 85, 86, 87, 90, 91, 92, 93, 94, 95, 96, 97, 98, 99, 100, 101, 102, 103, 104, 105, 106, 107, 108, 109, 110, 111, 114, 115, 116, 117, 118, 119, 120, 121, 122, 123, 124, 125, 126, 127, 128, 129, 130, 131, 132, 133, 134, 135, 136, 137, 138, 139, 140, 141, 142, 143, 144, 145, 146, 147, 148, 149, 150, 151, 152, 153, 154, 155, 156, 157, 158, 159, 160, 161, 162, 163, 164, 165, 166, 167, 168, 169, 170, 171, 172, 173, 174, 175, 176, 177, 178, 179, 180, 181, 182, 183, 184, 185, 186, 187, 188, 189, 190, 191, 192, 193, 194, 195, 196, 197, 198, 199, 200, 201, 202, 203, 204, 205], [0.0, 0.0, 0.0, 0.0, 0.0, 0.2161, 0.3997, 0.01842, 7.468e-17, 0.0, 0.0, 0.0007345, 0.0, 0.0, 0.0, 0.0, 0.0, 0.5923, 0.579, 0.446, 3.037e-07, 8.083e-07, 0.1031, 0.09605, 0.07083, 4.757e-11, 3.955e-31, 3.728e-26, 3.764e-26, 0.0, 0.001258, 0.09169, 0.3479, 0.5043, 0.4591, 0.3754, 0.3283, 0.5236, 0.04374, 0.0622, 0.1407, 0.5259, 0.2519, 0.4961, 0.2815, 0.5324, 0.4961, 0.2815, 0.5324, 0.05534, 7.105e-05, 0.06189, 9.629e-26, 0.06493, 0.1439, 7.438e-14, 0.3997, 2.465e-22, 0.5923, 8.083e-07, 0.5043, 0.4591, 0.4151, 0.3046, 0.3984, 0.272, 1.173e-06, 0.4471, 1.364e-05, 0.5515, 0.5127, 0.4909, 0.1619, 0.2958, 0.3884, 0.3018, 0.151, 3.884e-09, 0.1203, 0.6803, 0.5348, 0.05303, 0.07157, 0.3818, 0.2916, 0.2426, 0.2521, 0.6555, 0.1279, 0.1712, 0.6086, 0.1868, 0.1419, 5.525e-11, 0.1024, 0.555, 0.3353, 0.1454, 3.726e-38, 0.2735, 0.1169, 0.3457, 0.08775, 0.2327, 0.09224, 5.672e-08, 0.1407, 0.6758, 0.441, 1.665e-39, 0.05267, 0.3952, 0.1968, 0.3158, 0.6266, 0.1854, 0.3268, 0.3831, 0.1693, 0.2832, 0.6188, 0.4849, 0.2174, 0.4164, 0.1825, 0.3047, 0.2667, 0.6556, 0.1415, 0.254, 4.231e-07, 0.2263, 0.2416, 0.4141, 0.1741, 0.3707, 0.1753, 0.2855, 0.6423, 0.01059, 0.3675, 0.1941, 0.1227]): _vg.add([_i], _w, 'REPLACE')
_vg = ob_polysphere.vertex_groups.new(name='Bone.002')
for _i, _w in zip([55, 56, 57, 58, 60, 62, 66, 74, 75, 76, 77, 78, 79, 80, 81, 82, 83, 85, 86, 87, 88, 89, 90, 91, 92, 93, 94, 95, 96, 97, 98, 102, 105, 106, 108, 109, 110, 111, 112, 114, 116, 117, 119, 120, 121, 122, 123, 124, 125, 126, 127, 128, 129, 130, 131, 132, 133, 134, 135, 136, 137, 138, 139, 140, 141, 142, 143, 144, 145, 146, 147, 148, 149, 150, 151, 152, 153, 154, 155, 156, 157, 158, 159, 160, 161, 162, 163, 164, 165, 166, 167, 168, 169, 170, 171, 172, 173, 174, 175, 176, 177, 178, 179, 180, 181, 182, 183, 184, 185, 186, 187, 188, 189, 190, 191, 192, 193, 194, 195, 196, 197, 198, 199, 200, 201, 202, 203, 204, 205], [0.0, 0.0, 0.0, 0.2532, 3.081e-09, 0.0, 0.0, 0.0, 0.1403, 0.03518, 0.09346, 0.6182, 0.6704, 0.601, 0.5834, 0.3317, 0.6361, 0.0, 0.0, 0.0, 0.8394, 0.9159, 0.9041, 0.8358, 0.0, 0.0, 0.1662, 0.1005, 0.05087, 0.003002, 0.0, 0.0, 0.0, 4.325e-05, 0.0, 4.325e-05, 0.0, 0.0, 0.01854, 0.3835, 0.0, 0.0, 0.2532, 0.1799, 0.1403, 0.6704, 0.1662, 0.1005, 4.705e-07, 4.598e-05, 0.08313, 0.01462, 0.03253, 0.187, 0.2829, 0.163, 0.05045, 0.09552, 0.5003, 0.125, 0.3934, 0.2965, 0.601, 0.6581, 0.2896, 0.0603, 0.007467, 0.597, 0.5627, 0.125, 0.3768, 0.5404, 0.4143, 0.06297, 0.5846, 0.4345, 0.1714, 0.5337, 0.601, 0.6683, 0.1244, 0.1495, 0.2408, 0.3929, 0.6197, 0.2112, 0.5926, 0.1163, 0.6085, 0.3703, 0.6007, 0.6677, 0.2998, 0.05961, 0.01695, 0.3517, 0.601, 0.121, 0.5133, 0.2347, 0.1178, 0.5865, 0.2936, 0.1508, 0.5997, 0.4146, 0.174, 0.277, 0.5352, 0.342, 0.5837, 0.3353, 0.306, 0.09314, 0.5782, 0.4099, 0.6458, 0.4321, 0.3692, 0.3875, 0.5921, 0.1662, 0.5796, 0.3865, 0.1353, 0.4613, 0.3803, 0.5542, 0.6009]): _vg.add([_i], _w, 'REPLACE')
_vg = ob_polysphere.vertex_groups.new(name='Bone.003')
for _i, _w in zip([0, 4, 5, 23, 24, 25, 26, 30, 73, 76, 84, 85, 86, 87, 88, 89, 90, 91], [0.0, 0.0, 0.0, 0.0, 1.963e-08, 0.0, 0.0, 0.0, 0.009068, 0.0, 0.8577, 0.8955, 0.7891, 0.7662, 8.332e-14, 0.05335, 1.366e-37, 0.08442]): _vg.add([_i], _w, 'REPLACE')
_vg = ob_polysphere.vertex_groups.new(name='Bone.004')
for _i, _w in zip([31, 32, 37, 42, 43, 44, 45, 46, 47, 48, 49, 50, 51, 52, 53, 57, 58, 59, 63, 75, 76, 77, 78, 79, 92, 93, 94, 95, 96, 97, 98, 99, 100, 101, 102, 103, 104, 105, 106, 107, 108, 109, 110, 111, 112, 113, 114, 116, 117, 118, 119, 120, 121, 122, 123, 124, 125, 126, 127, 128, 129, 130, 131, 132, 133, 140, 142, 143, 152, 156, 158, 159, 165, 168, 170, 171], [0.006189, 0.000956, 0.02625, 0.0759, 0.01703, 0.468, 0.3664, 0.3756, 0.468, 0.3664, 0.3756, 0.5971, 0.6647, 0.6647, 0.5964, 1.408e-07, 0.002811, 9.083e-05, 0.01927, 0.001309, 0.0, 3.126e-05, 0.0, 0.0, 0.003152, 0.008743, 0.001529, 0.002325, 0.0, 0.0, 1.614e-09, 0.0009314, 0.009093, 0.004192, 0.01724, 0.001745, 0.2365, 0.314, 0.1985, 0.2365, 0.314, 0.1985, 0.6261, 0.6593, 0.649, 0.666, 0.01702, 1.723e-10, 0.008521, 0.02768, 0.002811, 0.02678, 0.001309, 0.0, 0.001529, 0.002325, 0.0, 0.0, 1.064e-05, 0.0, 0.01252, 0.002691, 0.0, 0.001474, 0.002074, 0.0, 0.0003019, 0.0, 1.724e-06, 0.0, 0.0001232, 0.0, 0.0, 0.0, 0.0006959, 0.0]): _vg.add([_i], _w, 'REPLACE')
_vg = ob_polysphere.vertex_groups.new(name='Bone.006')
for _i, _w in zip([2, 3, 4, 5, 14, 15, 16, 17, 18, 19, 20, 21, 23, 24, 25, 26, 27, 28, 29, 30, 31, 32, 33, 34, 35, 36, 37, 38, 39, 40, 41, 42, 43, 44, 45, 46, 47, 48, 49, 50, 51, 52, 53, 54, 56, 57, 58, 59, 60, 62, 63, 65, 66, 75, 77, 83, 88, 89, 90, 91, 92, 93, 94, 95, 96, 97, 98, 99, 100, 101, 102, 103, 104, 105, 106, 107, 108, 109, 110, 111, 113, 115, 116, 117, 118, 119, 121, 123, 124, 126, 127, 128, 130, 132, 133, 134, 136, 142, 146, 150, 152, 153, 158, 162, 164, 170, 171, 174, 175, 176, 177, 184, 188, 190, 194, 195, 196, 200, 201, 203], [0.3247, 0.4126, 0.06978, 0.1069, 0.6585, 0.5703, 0.6872, 0.0, 0.08774, 0.04204, 0.2688, 0.01192, 0.0009113, 6.836e-11, 0.0, 0.0, 0.0, 0.009088, 0.0, 0.09459, 0.4639, 0.5092, 0.405, 0.4028, 0.4564, 0.3174, 0.3095, 0.6397, 0.6107, 0.547, 0.5239, 0.3954, 0.4469, 0.2012, 0.1054, 0.2155, 0.2012, 0.1054, 0.2155, 0.02247, 2.599e-14, 0.0, 0.1028, 0.3735, 0.0, 0.0, 0.0, 0.274, 0.0, 0.0, 0.0, 0.05744, 0.07694, 0.0, 0.0, 0.0, 0.0, 0.0, 0.0, 0.0, 0.0, 0.0, 0.0, 0.0, 0.0, 0.0, 0.0, 0.2672, 0.1912, 0.2516, 0.0, 0.0, 0.0, 0.0, 0.0, 0.0, 0.0, 0.0, 0.0, 0.0, 0.0, 0.2753, 0.2533, 0.2881, 0.6593, 0.0, 0.0, 0.0, 0.0, 0.0, 0.0, 0.0, 0.0, 0.0, 0.0, 0.0, 0.0, 0.0, 0.0, 0.0, 0.0, 0.0, 0.0, 0.0, 0.0, 0.0, 0.0, 0.0, 0.0, 0.0, 0.0, 0.0, 0.0, 0.0, 0.0, 0.0, 0.0, 0.0, 0.0, 0.0]): _vg.add([_i], _w, 'REPLACE')
_vg = ob_polysphere.vertex_groups.new(name='Bone.007')
for _i, _w in zip([2, 3, 14, 15, 16, 17, 18, 19, 20, 21, 22, 23, 25, 27, 28, 29, 30, 31, 32, 33, 34, 35, 36, 37, 38, 39, 40, 41, 42, 44, 46, 47, 49, 50, 51, 54, 116, 117], [0.2776, 0.1611, 0.32, 0.0004183, 0.1746, 1.0, 0.5364, 0.9471, 0.5129, 0.9836, 0.9597, 0.0, 0.0, 0.1933, 3.703e-06, 1.892e-07, 0.007729, 0.0, 0.00474, 0.184, 0.1819, 0.093, 0.3524, 0.0, 0.3317, 0.3456, 0.3347, 0.3826, 0.0, 0.0, 0.0, 0.0, 0.0, 0.0, 1.278e-05, 0.1346, 0.0, 0.0]): _vg.add([_i], _w, 'REPLACE')
_vg = ob_polysphere.vertex_groups.new(name='Bone.008')
for _i, _w in zip([23, 24, 25, 26, 27, 28, 29, 30], [0.2759, 0.4947, 0.303, 0.4912, 0.3963, 0.4781, 0.4957, 0.3706]): _vg.add([_i], _w, 'REPLACE')
_vg = ob_polysphere.vertex_groups.new(name='Bone.005')
_vg = ob_polysphere.vertex_groups.new(name='Bone.009')
for _i, _w in zip([11, 13, 55, 56, 61, 64, 65, 71, 72, 73, 74], [0.1669, 0.0133, 0.4957, 0.4957, 0.2949, 0.1203, 0.002957, 0.1163, 0.2558, 0.2384, 0.2969]): _vg.add([_i], _w, 'REPLACE')
_vg = ob_polysphere.vertex_groups.new(name='Bone.010')
for _i, _w in zip([67, 68, 69, 70, 71, 72, 73, 74], [0.4957, 0.5, 0.4915, 0.5, 0.2048, 0.2283, 0.214, 0.1042]): _vg.add([_i], _w, 'REPLACE')
_vg = ob_polysphere.vertex_groups.new(name='Bone.011')
for _i, _w in zip([0, 1, 10, 11, 12, 13, 61, 64], [0.4957, 0.4957, 0.2497, 0.1648, 0.2487, 0.268, 0.001068, 0.05769]): _vg.add([_i], _w, 'REPLACE')
_vg = ob_polysphere.vertex_groups.new(name='Bone.012')
for _i, _w in zip([6, 7, 8, 9, 10, 11, 12, 13], [0.4978, 0.4975, 0.4963, 0.5, 0.25, 0.1595, 0.249, 0.1707]): _vg.add([_i], _w, 'REPLACE')
_vg = ob_polysphere.vertex_groups.new(name='Bone.013')
_m = ob_polysphere.modifiers.new('Subsurf', 'SUBSURF')
_m.uv_smooth = 'PRESERVE_CORNERS'
_m.quality = 2
_m.subdivision_type = 'SIMPLE'
_m.show_only_control_edges = False
_m = ob_polysphere.modifiers.new('Armature', 'ARMATURE')
_m.object = ob_armature
ob_camera.location = (-4.0, 0.0, 2.073)
ob_camera.rotation_euler = (1.121, 6.288, -1.562)
ob_camera.lineart.crease_threshold = 0.0
ob_lamp_003.location = (0.1071, -0.1823, -0.7555)
ob_lamp_003.rotation_euler = (0.6503, 0.05522, 1.866)
ob_lamp_003.lock_rotations_4d = False
ob_lamp_003.empty_display_type = 'ARROWS'
ob_lamp_003.color = (0.0, 0.0, 0.0, 0.0)
ob_lamp_003.lineart.crease_threshold = 0.0
ob_lamp_002.location = (0.1388, -2.156, 1.059)
ob_lamp_002.rotation_euler = (0.6503, 0.05522, 1.866)
ob_lamp_002.lock_rotations_4d = False
ob_lamp_002.empty_display_type = 'ARROWS'
ob_lamp_002.color = (0.0, 0.0, 0.0, 0.0)
ob_lamp_002.lineart.crease_threshold = 0.0
ob_lamp_001.location = (0.8799, 2.06, 1.839)
ob_lamp_001.rotation_euler = (0.6503, 0.05522, 1.866)
ob_lamp_001.lock_rotations_4d = False
ob_lamp_001.empty_display_type = 'ARROWS'
ob_lamp_001.color = (0.0, 0.0, 0.0, 0.0)
ob_lamp_001.lineart.crease_threshold = 0.0
ob_point.location = (1.512, 0.5777, 1.549)
ob_point.lineart.crease_threshold = 0.0
ob_lamp.location = (4.076, 1.005, 5.904)
ob_lamp.rotation_euler = (0.6503, 0.05522, 1.866)
ob_lamp.lock_rotations_4d = False
ob_lamp.empty_display_type = 'ARROWS'
ob_lamp.color = (0.0, 0.0, 0.0, 0.0)
ob_lamp.lineart.crease_threshold = 0.0

# ---- collection membership
col_collection_1.objects.link(ob_armature)
col_collection_1.objects.link(ob_polysphere)
col_collection_1.objects.link(ob_camera)
col_collection_1.objects.link(ob_lamp_003)
col_collection_1.objects.link(ob_lamp_002)
col_collection_1.objects.link(ob_lamp_001)
col_collection_1.objects.link(ob_point)
col_collection_1.objects.link(ob_lamp)

# ---- scene / render settings (as saved in the file)
scene.camera = ob_camera
scene.frame_start = 1; scene.frame_end = 250; scene.frame_set(5)
scene.render.engine = 'BLENDER_EEVEE_NEXT'
scene.render.image_settings.color_mode = 'RGB'
scene.render.image_settings.compression = 90
scene.render.resolution_percentage = 50
scene.render.dither_intensity = 0.0
scene.cycles.use_denoising = False
scene.cycles.samples = 10
scene.cycles.sampling_pattern = 'TABULATED_SOBOL'
scene.cycles.light_sampling_threshold = 0.0
scene.cycles.use_adaptive_sampling = False
scene.cycles.use_light_tree = False
scene.cycles.blur_glossy = 0.0
scene.cycles.volume_bounces = 1
scene.cycles.pixel_filter_type = 'GAUSSIAN'
scene.cycles.sample_clamp_indirect = 0.0
scene.view_settings.view_transform = 'Standard'
bpy.context.view_layer.update()
